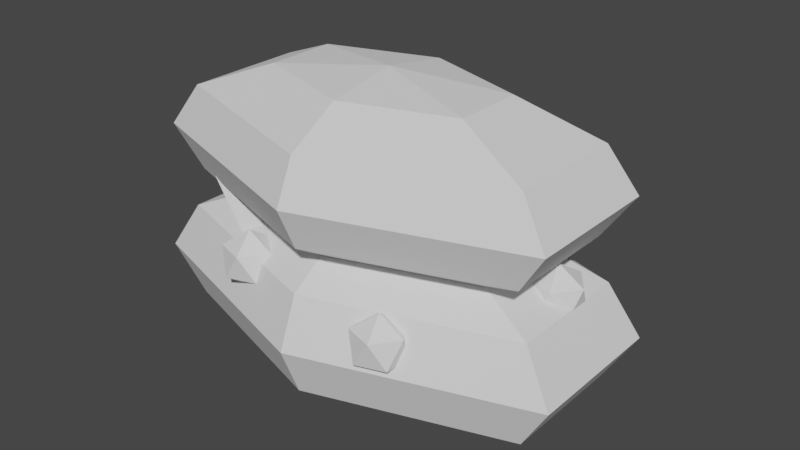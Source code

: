 # Source: Bushes.blend  (saved by Blender 2.82.7; exported with 4.5.12 LTS)
import bpy
from mathutils import Matrix  # noqa: F401  (used for matrix-valued properties, if any)

bpy.ops.wm.read_factory_settings(use_empty=True)
scene = bpy.context.scene
scene.name = 'Scene'

# ---- collections
col_bush_a = bpy.data.collections.new('Bush A'); scene.collection.children.link(col_bush_a)
col_fruit_bush = bpy.data.collections.new('Fruit bush'); scene.collection.children.link(col_fruit_bush)

# ---- world
world_world = bpy.data.worlds.new('World'); scene.world = world_world
world_world.use_nodes = True; world_world.node_tree.nodes.clear()
_N = world_world.node_tree.nodes; _L = world_world.node_tree.links
n0 = _N.new('ShaderNodeOutputWorld'); n0.name = 'World Output'; n0.location = (300, 300)
n1 = _N.new('ShaderNodeBackground'); n1.name = 'Background'; n1.location = (10, 300)
n1.inputs[0].default_value = (0.05088, 0.05088, 0.05088, 1.0)
_L.new(n1.outputs[0], n0.inputs[0])
n0.is_active_output = True
world_world.color = (0.05088, 0.05088, 0.05088)
world_world.use_sun_shadow = False
world_world.sun_shadow_jitter_overblur = 0.0

# ---- meshes
me_sphere = bpy.data.meshes.new('Sphere')
me_sphere.from_pydata([(0.0, 0.5, 0.866), (0.0, 0.866, 0.5), (0.0, 1.0, -4.371e-08), (0.0, 0.866, -0.5), (0.0, 0.5, -0.866), (-1.308e-07, 7.55e-08, 1.0), (0.433, 0.25, 0.866), (0.75, 0.433, 0.5), (0.866, 0.5, -4.371e-08), (0.75, 0.433, -0.5), (0.433, 0.25, -0.866), (0.433, -0.25, 0.866), (0.75, -0.433, 0.5), (0.866, -0.5, -4.371e-08), (0.75, -0.433, -0.5), (0.433, -0.25, -0.866), (-8.606e-08, -0.5, 0.866), (-1.308e-07, -0.866, 0.5), (-1.308e-07, -1.0, -4.371e-08), (-7.116e-08, -0.866, -0.5), (-1.01e-07, -0.5, -0.866), (0.0, 1.51e-07, -1.0), (-0.433, -0.25, 0.866), (-0.75, -0.433, 0.5), (-0.866, -0.5, -4.371e-08), (-0.75, -0.433, -0.5), (-0.433, -0.25, -0.866), (-0.433, 0.25, 0.866), (-0.75, 0.433, 0.5), (-0.866, 0.5, -4.371e-08), (-0.75, 0.433, -0.5), (-0.433, 0.25, -0.866)], [], [(1, 0, 6, 7), (4, 3, 9, 10), (2, 1, 7, 8), (0, 5, 6), (21, 4, 10), (3, 2, 8, 9), (10, 9, 14, 15), (8, 7, 12, 13), (6, 5, 11), (21, 10, 15), (9, 8, 13, 14), (7, 6, 11, 12), (15, 14, 19, 20), (13, 12, 17, 18), (11, 5, 16), (21, 15, 20), (14, 13, 18, 19), (12, 11, 16, 17), (18, 17, 23, 24), (16, 5, 22), (21, 20, 26), (19, 18, 24, 25), (17, 16, 22, 23), (20, 19, 25, 26), (22, 5, 27), (21, 26, 31), (25, 24, 29, 30), (23, 22, 27, 28), (26, 25, 30, 31), (24, 23, 28, 29), (21, 31, 4), (30, 29, 2, 3), (28, 27, 0, 1), (31, 30, 3, 4), (29, 28, 1, 2), (27, 5, 0)])
_uv = me_sphere.uv_layers.new(name='UVMap')
_uv.uv.foreach_set('vector', [0.6667, 0.6667, 0.6667, 0.8333, 0.5, 0.8333, 0.5, 0.6667, 0.6667, 0.1667, 0.6667, 0.3333, 0.5, 0.3333, 0.5, 0.1667, 0.6667, 0.5, 0.6667, 0.6667, 0.5, 0.6667, 0.5, 0.5, 0.6667, 0.8333, 0.5833, 1.0, 0.5, 0.8333, 0.5833, 0.0, 0.6667, 0.1667, 0.5, 0.1667, 0.6667, 0.3333, 0.6667, 0.5, 0.5, 0.5, 0.5, 0.3333, 0.5, 0.1667, 0.5, 0.3333, 0.3333, 0.3333, 0.3333, 0.1667, 0.5, 0.5, 0.5, 0.6667, 0.3333, 0.6667, 0.3333, 0.5, 0.5, 0.8333, 0.4167, 1.0, 0.3333, 0.8333, 0.4167, 0.0, 0.5, 0.1667, 0.3333, 0.1667, 0.5, 0.3333, 0.5, 0.5, 0.3333, 0.5, 0.3333, 0.3333, 0.5, 0.6667, 0.5, 0.8333, 0.3333, 0.8333, 0.3333, 0.6667, 0.3333, 0.1667, 0.3333, 0.3333, 0.1667, 0.3333, 0.1667, 0.1667, 0.3333, 0.5, 0.3333, 0.6667, 0.1667, 0.6667, 0.1667, 0.5, 0.3333, 0.8333, 0.25, 1.0, 0.1667, 0.8333, 0.25, 0.0, 0.3333, 0.1667, 0.1667, 0.1667, 0.3333, 0.3333, 0.3333, 0.5, 0.1667, 0.5, 0.1667, 0.3333, 0.3333, 0.6667, 0.3333, 0.8333, 0.1667, 0.8333, 0.1667, 0.6667, 0.1667, 0.5, 0.1667, 0.6667, 0.0, 0.6667, 2.98e-08, 0.5, 0.1667, 0.8333, 0.08333, 1.0, 0.0, 0.8333, 0.08333, 0.0, 0.1667, 0.1667, 0.0, 0.1667, 0.1667, 0.3333, 0.1667, 0.5, 2.98e-08, 0.5, 2.98e-08, 0.3333, 0.1667, 0.6667, 0.1667, 0.8333, 0.0, 0.8333, 0.0, 0.6667, 0.1667, 0.1667, 0.1667, 0.3333, 2.98e-08, 0.3333, 0.0, 0.1667, 1.0, 0.8333, 0.9167, 1.0, 0.8333, 0.8333, 0.9167, 0.0, 1.0, 0.1667, 0.8333, 0.1667, 1.0, 0.3333, 1.0, 0.5, 0.8333, 0.5, 0.8333, 0.3333, 1.0, 0.6667, 1.0, 0.8333, 0.8333, 0.8333, 0.8333, 0.6667, 1.0, 0.1667, 1.0, 0.3333, 0.8333, 0.3333, 0.8333, 0.1667, 1.0, 0.5, 1.0, 0.6667, 0.8333, 0.6667, 0.8333, 0.5, 0.75, 0.0, 0.8333, 0.1667, 0.6667, 0.1667, 0.8333, 0.3333, 0.8333, 0.5, 0.6667, 0.5, 0.6667, 0.3333, 0.8333, 0.6667, 0.8333, 0.8333, 0.6667, 0.8333, 0.6667, 0.6667, 0.8333, 0.1667, 0.8333, 0.3333, 0.6667, 0.3333, 0.6667, 0.1667, 0.8333, 0.5, 0.8333, 0.6667, 0.6667, 0.6667, 0.6667, 0.5, 0.8333, 0.8333, 0.75, 1.0, 0.6667, 0.8333])
me_sphere.use_remesh_fix_poles = True
me_sphere.use_remesh_preserve_attributes = False
me_sphere.use_mirror_vertex_groups = False
me_sphere.update()
me_cube_001 = bpy.data.meshes.new('Cube.001')
me_cube_001.from_pydata([(-1.0, -1.0, -1.0), (-0.7731, -0.7726, 1.0), (-1.0, 1.0, -1.0), (-0.7731, 0.7726, 1.0), (1.0, -1.0, -1.0), (0.772, -0.7726, 1.0), (1.0, 1.0, -1.0), (0.772, 0.7726, 1.0), (-1.454, 0.0, -1.0), (-1.124, 0.0, 1.0), (0.6531, 1.192e-07, -1.0), (1.123, 0.0, 1.0), (-0.005906, 1.242, -1.0), (-0.005078, 0.9593, 1.0), (-0.005906, -1.242, -1.0), (-0.005078, -0.9593, 1.0), (-0.00715, 0.0, 1.0), (-0.008588, 0.0, -1.0), (-0.8248, -0.841, 0.009086), (-0.832, 0.9031, 0.09018), (0.4391, 0.8864, -0.001262), (0.9521, -0.864, 0.08516), (1.333, 0.01489, -0.08993), (-1.288, 0.01432, -0.03305), (-0.005492, -1.101, -0.001262), (0.02752, 1.118, -0.1037), (-0.9684, 0.9187, -0.3279), (0.9357, 0.9358, -0.4358), (0.8926, -0.9505, -0.3422), (1.294, -0.02265, -0.5271), (-1.425, -0.0463, -0.4473), (-0.005672, -1.162, -0.4358), (-0.061, 1.145, -0.5326), (-0.9356, -0.9493, -0.4028), (-1.521, -1.436, 0.04803), (-2.077, -0.6374, 0.008465), (-2.302, -0.7752, -0.3441), (-1.715, -1.618, -0.3023), (-2.737, -1.143, 1.34), (-3.317, -0.3614, 1.334), (-3.571, -0.5156, 1.009), (-2.959, -1.341, 1.016), (2.46, -0.6149, 0.8313), (2.477, -0.5665, 0.8122), (2.45, -0.6218, 0.8092), (2.469, -0.5707, 0.7891), (-0.1333, 2.127, 1.643), (0.1678, 2.327, 1.265), (-0.2154, 2.11, 1.261), (0.1025, 2.321, 0.8615), (-0.9992, -1.001, -1.003), (-0.7766, -0.7741, 0.998), (-1.001, 0.9992, -1.002), (-0.7778, 0.771, 0.9988), (1.001, -0.9992, -0.9984), (0.7685, -0.7729, 1.001), (0.9992, 1.001, -0.9975), (0.7673, 0.7722, 1.002), (-1.454, -0.001103, -1.003), (-1.128, -0.001799, 0.9977), (0.6531, 0.0004949, -0.9986), (1.119, -9.473e-05, 1.002), (-0.00685, 1.242, -0.9994), (-0.009964, 0.9584, 1.0), (-0.004965, -1.242, -1.001), (-0.008507, -0.9603, 0.9995), (-0.01131, -0.0009517, 1.0), (-0.00859, -6.94e-06, -1.0), (-0.8263, -0.8421, 0.006973), (-0.8349, 0.902, 0.08887), (0.4364, 0.8863, 6.581e-05), (0.9505, -0.8638, 0.08673), (1.331, 0.01547, -0.08715), (-1.29, 0.01289, -0.03572), (-0.006734, -1.101, -0.001795), (0.02481, 1.117, -0.1031), (-0.9705, 0.9176, -0.3295), (0.9338, 0.9363, -0.4334), (0.8919, -0.9502, -0.3408), (1.293, -0.02189, -0.5244), (-1.426, -0.04764, -0.4503), (-0.005964, -1.162, -0.4363), (-0.06284, 1.145, -0.5322), (-0.9361, -0.9503, -0.4052), (-1.522, -1.438, 0.04419), (-2.078, -0.6394, 0.003847), (-2.302, -0.7772, -0.3492), (-1.716, -1.62, -0.3066), (-2.741, -1.146, 1.334), (-3.322, -0.365, 1.327), (-3.575, -0.5192, 1.002), (-2.962, -1.344, 1.009), (2.456, -0.6139, 0.8361), (2.474, -0.5655, 0.8171), (2.447, -0.6208, 0.814), (2.466, -0.5696, 0.7939), (-0.1404, 2.126, 1.644), (0.1613, 2.326, 1.266), (-0.2217, 2.109, 1.262), (0.09683, 2.321, 0.8628), (-0.9985, -1.002, -1.005), (-0.7802, -0.7756, 0.996), (-1.002, 0.9985, -1.003), (-0.7826, 0.7695, 0.9975), (1.002, -0.9985, -0.9968), (0.7649, -0.7733, 1.002), (0.9985, 1.002, -0.9949), (0.7626, 0.7718, 1.004), (-1.454, -0.002205, -1.006), (-1.132, -0.003599, 0.9953), (0.6531, 0.0009891, -0.9973), (1.115, -0.0001937, 1.005), (-0.007796, 1.242, -0.9989), (-0.01485, 0.9574, 1.001), (-0.004023, -1.242, -1.001), (-0.01193, -0.9612, 0.9991), (-0.01546, -0.001906, 1.0), (-0.008592, -1.387e-05, -1.0), (-0.8277, -0.8432, 0.004857), (-0.8379, 0.9008, 0.08756), (0.4336, 0.8861, 0.001388), (0.9489, -0.8636, 0.0883), (1.329, 0.01605, -0.08438), (-1.292, 0.01145, -0.03839), (-0.007974, -1.102, -0.00233), (0.0221, 1.117, -0.1025), (-0.9726, 0.9166, -0.3311), (0.9319, 0.9367, -0.431), (0.8913, -0.9498, -0.3394), (1.292, -0.02113, -0.5217), (-1.427, -0.04898, -0.4533), (-0.006255, -1.163, -0.4369), (-0.06468, 1.145, -0.5318), (-0.9367, -0.9513, -0.4076), (-1.523, -1.439, 0.04035), (-2.08, -0.6415, -0.0007757), (-2.303, -0.7793, -0.3544), (-1.716, -1.622, -0.311), (-2.745, -1.15, 1.328), (-3.326, -0.3686, 1.32), (-3.579, -0.5229, 0.9941), (-2.965, -1.347, 1.002), (2.453, -0.6129, 0.8409), (2.471, -0.5645, 0.822), (2.444, -0.6198, 0.8188), (2.463, -0.5686, 0.7988), (-0.1475, 2.124, 1.645), (0.1548, 2.325, 1.267), (-0.228, 2.108, 1.263), (0.09119, 2.32, 0.8641), (-0.9977, -1.002, -1.008), (-0.7838, -0.7772, 0.994), (-1.002, 0.9977, -1.005), (-0.7873, 0.768, 0.9962), (1.002, -0.9977, -0.9952), (0.7613, -0.7737, 1.004), (0.9977, 1.002, -0.9924), (0.7578, 0.7715, 1.006), (-1.454, -0.003305, -1.009), (-1.136, -0.005402, 0.993), (0.6531, 0.001483, -0.9959), (1.11, -0.000297, 1.007), (-0.008743, 1.242, -0.9983), (-0.01974, 0.9564, 1.001), (-0.003079, -1.242, -1.002), (-0.01536, -0.9622, 0.9986), (-0.01962, -0.002864, 0.9999), (-0.008593, -2.08e-05, -1.0), (-0.8292, -0.8443, 0.002737), (-0.8408, 0.8997, 0.08624), (0.4309, 0.886, 0.002705), (0.9473, -0.8634, 0.08986), (1.327, 0.01663, -0.08162), (-1.294, 0.01002, -0.04108), (-0.009212, -1.102, -0.002868), (0.01938, 1.117, -0.102), (-0.9747, 0.9155, -0.3327), (0.93, 0.9372, -0.4286), (0.8906, -0.9494, -0.338), (1.291, -0.02038, -0.519), (-1.428, -0.05032, -0.4563), (-0.006544, -1.163, -0.4375), (-0.06653, 1.145, -0.5314), (-0.9372, -0.9523, -0.41), (-1.525, -1.441, 0.0365), (-2.081, -0.6435, -0.005402), (-2.304, -0.7813, -0.3595), (-1.716, -1.623, -0.3153), (-2.749, -1.153, 1.322), (-3.331, -0.3722, 1.313), (-3.582, -0.5265, 0.9864), (-2.968, -1.351, 0.9955), (2.449, -0.612, 0.8457), (2.467, -0.5634, 0.8268), (2.44, -0.6188, 0.8236), (2.459, -0.5676, 0.8036), (-0.1546, 2.123, 1.646), (0.1483, 2.324, 1.269), (-0.2343, 2.106, 1.263), (0.08556, 2.319, 0.8654), (-0.9969, -1.003, -1.01), (-0.7873, -0.7787, 0.9921), (-1.003, 0.997, -1.006), (-0.792, 0.7664, 0.9949), (1.003, -0.997, -0.9936), (0.7577, -0.774, 1.005), (0.9969, 1.003, -0.9898), (0.753, 0.7711, 1.008), (-1.454, -0.004404, -1.012), (-1.141, -0.007206, 0.9906), (0.6531, 0.001975, -0.9946), (1.106, -0.0004045, 1.009), (-0.009692, 1.242, -0.9977), (-0.02462, 0.9555, 1.002), (-0.002135, -1.242, -1.002), (-0.01878, -0.9631, 0.9981), (-0.02378, -0.003826, 0.9999), (-0.008595, -2.772e-05, -1.0), (-0.8306, -0.8454, 0.0006138), (-0.8437, 0.8985, 0.08491), (0.4281, 0.8858, 0.004016), (0.9456, -0.8632, 0.09142), (1.325, 0.0172, -0.07885), (-1.296, 0.008581, -0.04376), (-0.01045, -1.103, -0.003409), (0.01667, 1.116, -0.1014), (-0.9767, 0.9145, -0.3343), (0.9281, 0.9376, -0.4263), (0.8899, -0.9491, -0.3366), (1.29, -0.01963, -0.5164), (-1.429, -0.05166, -0.4592), (-0.006832, -1.163, -0.438), (-0.06837, 1.144, -0.531), (-0.9377, -0.9533, -0.4124), (-1.526, -1.443, 0.03265), (-2.083, -0.6456, -0.01003), (-2.305, -0.7834, -0.3647), (-1.716, -1.625, -0.3196), (-2.753, -1.156, 1.315), (-3.335, -0.3759, 1.306), (-3.586, -0.5302, 0.9787), (-2.971, -1.354, 0.9887), (2.446, -0.611, 0.8505), (2.464, -0.5624, 0.8317), (2.437, -0.6178, 0.8284), (2.456, -0.5666, 0.8085), (-0.1618, 2.122, 1.646), (0.1418, 2.323, 1.27), (-0.2406, 2.105, 1.264), (0.07992, 2.318, 0.8666), (-0.9961, -1.004, -1.013), (-0.7909, -0.7802, 0.99), (-1.004, 0.9962, -1.008), (-0.7968, 0.7649, 0.9937), (1.004, -0.9962, -0.9919), (0.7542, -0.7744, 1.006), (0.9961, 1.004, -0.9873), (0.7483, 0.7707, 1.01), (-1.454, -0.005501, -1.015), (-1.145, -0.009013, 0.9882), (0.653, 0.002468, -0.9932), (1.102, -0.0005162, 1.012), (-0.01064, 1.242, -0.9972), (-0.02951, 0.9545, 1.002), (-0.001189, -1.242, -1.003), (-0.02221, -0.9641, 0.9976), (-0.02793, -0.00479, 0.9998), (-0.008597, -3.463e-05, -1.0), (-0.832, -0.8465, -0.001513), (-0.8467, 0.8974, 0.08358), (0.4253, 0.8857, 0.005321), (0.944, -0.863, 0.09298), (1.323, 0.01777, -0.07609), (-1.298, 0.007146, -0.04645), (-0.01168, -1.103, -0.003952), (0.01395, 1.116, -0.1008), (-0.9788, 0.9134, -0.3359), (0.9262, 0.938, -0.4239), (0.8893, -0.9487, -0.3352), (1.289, -0.01888, -0.5137), (-1.43, -0.053, -0.4622), (-0.007118, -1.163, -0.4386), (-0.07022, 1.144, -0.5306), (-0.9382, -0.9542, -0.4148), (-1.527, -1.444, 0.0288), (-2.084, -0.6476, -0.01467), (-2.305, -0.7854, -0.3699), (-1.716, -1.627, -0.324), (-2.757, -1.159, 1.309), (-3.34, -0.3795, 1.299), (-3.59, -0.5338, 0.971), (-2.974, -1.357, 0.9819), (2.443, -0.61, 0.8553), (2.461, -0.5614, 0.8365), (2.434, -0.6169, 0.8332), (2.453, -0.5656, 0.8133), (-0.1689, 2.12, 1.647), (0.1354, 2.322, 1.272), (-0.2469, 2.104, 1.264), (0.07428, 2.317, 0.8679), (-0.9954, -1.005, -1.015), (-0.7944, -0.7818, 0.988), (-1.004, 0.9954, -1.01), (-0.8015, 0.7633, 0.9924), (1.004, -0.9955, -0.9903), (0.7506, -0.7748, 1.007), (0.9953, 1.005, -0.9847), (0.7435, 0.7703, 1.012), (-1.454, -0.006597, -1.018), (-1.149, -0.01082, 0.9858), (0.653, 0.002959, -0.9919), (1.098, -0.0006322, 1.014), (-0.01159, 1.242, -0.9966), (-0.0344, 0.9535, 1.002), (-0.0002415, -1.242, -1.004), (-0.02563, -0.965, 0.9971), (-0.03208, -0.005757, 0.9997), (-0.008599, -4.154e-05, -1.0), (-0.8335, -0.8476, -0.003643), (-0.8496, 0.8962, 0.08224), (0.4226, 0.8855, 0.00662), (0.9424, -0.8628, 0.09453), (1.321, 0.01833, -0.07334), (-1.3, 0.00571, -0.04915), (-0.01292, -1.104, -0.004499), (0.01123, 1.115, -0.1003), (-0.9809, 0.9124, -0.3375), (0.9243, 0.9384, -0.4215), (0.8886, -0.9483, -0.3338), (1.288, -0.01813, -0.511), (-1.431, -0.05434, -0.4652), (-0.007403, -1.164, -0.4391), (-0.07206, 1.144, -0.5302), (-0.9387, -0.9552, -0.4172), (-1.528, -1.446, 0.02494), (-2.086, -0.6497, -0.01931), (-2.306, -0.7875, -0.375), (-1.717, -1.628, -0.3283), (-2.761, -1.162, 1.303), (-3.344, -0.3831, 1.292), (-3.594, -0.5375, 0.9633), (-2.978, -1.36, 0.975), (2.439, -0.609, 0.8601), (2.457, -0.5604, 0.8414), (2.43, -0.6159, 0.8379), (2.449, -0.5646, 0.8181), (-0.176, 2.119, 1.648), (0.1289, 2.321, 1.273), (-0.2532, 2.103, 1.265), (0.06863, 2.316, 0.8691), (-0.9946, -1.005, -1.018), (-0.798, -0.7833, 0.986), (-1.005, 0.9947, -1.011), (-0.8062, 0.7618, 0.991), (1.005, -0.9947, -0.9887), (0.747, -0.7752, 1.008), (0.9945, 1.005, -0.9822), (0.7387, 0.7699, 1.014), (-1.454, -0.007692, -1.021), (-1.153, -0.01263, 0.9834), (0.653, 0.00345, -0.9905), (1.094, -0.0007525, 1.016), (-0.01254, 1.242, -0.996), (-0.03928, 0.9526, 1.003), (0.0007068, -1.242, -1.004), (-0.02905, -0.966, 0.9966), (-0.03624, -0.006728, 0.9997), (-0.0086, -4.843e-05, -1.0), (-0.8349, -0.8487, -0.005777), (-0.8525, 0.895, 0.0809), (0.4198, 0.8854, 0.007913), (0.9408, -0.8626, 0.09608), (1.319, 0.01889, -0.07059), (-1.302, 0.004275, -0.05185), (-0.01415, -1.104, -0.005048), (0.008514, 1.115, -0.09975), (-0.983, 0.9113, -0.3391), (0.9224, 0.9389, -0.4192), (0.8879, -0.948, -0.3324), (1.287, -0.01739, -0.5084), (-1.432, -0.05568, -0.4682), (-0.007687, -1.164, -0.4397), (-0.07391, 1.143, -0.5298), (-0.9391, -0.9562, -0.4196), (-1.529, -1.448, 0.02109), (-2.088, -0.6517, -0.02395), (-2.307, -0.7895, -0.3802), (-1.717, -1.63, -0.3326), (-2.765, -1.166, 1.297), (-3.349, -0.3867, 1.285), (-3.597, -0.5411, 0.9556), (-2.981, -1.363, 0.9682), (2.436, -0.608, 0.8649), (2.454, -0.5594, 0.8462), (2.427, -0.6149, 0.8427), (2.446, -0.5636, 0.823), (-0.1831, 2.117, 1.648), (0.1224, 2.32, 1.274), (-0.2595, 2.101, 1.265), (0.06299, 2.316, 0.8704), (-0.9938, -1.006, -1.02), (-0.8015, -0.7849, 0.984), (-1.006, 0.9939, -1.013), (-0.8109, 0.7602, 0.9897), (1.006, -0.9939, -0.9871), (0.7434, -0.7755, 1.01), (0.9937, 1.006, -0.9796), (0.734, 0.7695, 1.015), (-1.454, -0.008785, -1.024), (-1.157, -0.01445, 0.981), (0.653, 0.00394, -0.9891), (1.09, -0.000877, 1.018), (-0.0135, 1.242, -0.9955), (-0.04417, 0.9516, 1.003), (0.001656, -1.242, -1.005), (-0.03246, -0.967, 0.9961), (-0.04039, -0.007701, 0.9996), (-0.008602, -5.533e-05, -1.0), (-0.8363, -0.8498, -0.007914), (-0.8555, 0.8939, 0.07954), (0.417, 0.8852, 0.009201), (0.9392, -0.8624, 0.09763), (1.317, 0.01945, -0.06784), (-1.304, 0.002838, -0.05456), (-0.01538, -1.105, -0.0056), (0.005795, 1.115, -0.0992), (-0.985, 0.9102, -0.3407), (0.9204, 0.9393, -0.4168), (0.8873, -0.9476, -0.331), (1.286, -0.01664, -0.5057), (-1.433, -0.05702, -0.4712), (-0.007969, -1.164, -0.4403), (-0.07575, 1.143, -0.5294), (-0.9396, -0.9572, -0.422), (-1.53, -1.449, 0.01722), (-2.089, -0.6537, -0.0286), (-2.307, -0.7915, -0.3853), (-1.717, -1.631, -0.337), (-2.768, -1.169, 1.29), (-3.353, -0.3903, 1.277), (-3.601, -0.5448, 0.9478), (-2.984, -1.367, 0.9614), (2.432, -0.6071, 0.8697), (2.45, -0.5585, 0.851), (2.424, -0.6139, 0.8474), (2.443, -0.5626, 0.8278), (-0.1902, 2.116, 1.649), (0.1159, 2.319, 1.276), (-0.2658, 2.1, 1.265), (0.05734, 2.315, 0.8716), (-0.9929, -1.007, -1.023), (-0.805, -0.7864, 0.9819), (-1.007, 0.9932, -1.015), (-0.8156, 0.7587, 0.9884), (1.007, -0.9932, -0.9855), (0.7398, -0.7759, 1.011), (0.9929, 1.007, -0.9771), (0.7292, 0.7692, 1.017), (-1.454, -0.009876, -1.027), (-1.161, -0.01626, 0.9786), (0.6529, 0.00443, -0.9878), (1.085, -0.001006, 1.021), (-0.01445, 1.242, -0.9949), (-0.04906, 0.9506, 1.004), (0.002607, -1.242, -1.005), (-0.03588, -0.9679, 0.9955), (-0.04454, -0.008678, 0.9995), (-0.008603, -6.221e-05, -1.0), (-0.8377, -0.8509, -0.01006), (-0.8584, 0.8927, 0.07819), (0.4143, 0.8851, 0.01048), (0.9375, -0.8622, 0.09917), (1.315, 0.02001, -0.06509), (-1.306, 0.001402, -0.05727), (-0.01661, -1.105, -0.006154), (0.003075, 1.114, -0.09867), (-0.9871, 0.9092, -0.3423), (0.9185, 0.9397, -0.4144), (0.8866, -0.9473, -0.3296), (1.285, -0.0159, -0.503), (-1.434, -0.05836, -0.4742), (-0.00825, -1.164, -0.4408), (-0.0776, 1.143, -0.529), (-0.9401, -0.9582, -0.4244), (-1.531, -1.451, 0.01336), (-2.091, -0.6558, -0.03325), (-2.308, -0.7936, -0.3905), (-1.717, -1.633, -0.3413), (-2.772, -1.172, 1.284), (-3.357, -0.394, 1.27), (-3.605, -0.5485, 0.9401), (-2.987, -1.37, 0.9545), (2.429, -0.6061, 0.8744), (2.447, -0.5575, 0.8559), (2.42, -0.613, 0.8522), (2.439, -0.5616, 0.8326), (-0.1973, 2.115, 1.649), (0.1094, 2.318, 1.277), (-0.2721, 2.099, 1.266), (0.0517, 2.314, 0.8728)], [], [(23, 19, 3, 9), (25, 20, 7, 13), (22, 21, 5, 11), (24, 18, 1, 15), (17, 14, 4, 10), (16, 15, 1, 9), (13, 16, 9, 3), (12, 17, 10, 6), (20, 22, 11, 7), (18, 23, 9, 1), (2, 8, 17, 12), (7, 11, 16, 13), (11, 5, 15, 16), (8, 0, 14, 17), (21, 24, 15, 5), (19, 25, 13, 3), (32, 49, 48, 26), (28, 31, 24, 21), (23, 35, 36, 30), (27, 29, 22, 20), (31, 33, 18, 24), (21, 42, 44, 28), (32, 27, 20, 25), (30, 26, 19, 23), (8, 2, 26, 30), (12, 6, 27, 32), (10, 4, 28, 29), (14, 0, 33, 31), (6, 10, 29, 27), (0, 8, 30, 33), (4, 14, 31, 28), (2, 12, 32, 26), (35, 39, 40, 36), (30, 36, 37, 33), (18, 34, 35, 23), (33, 37, 34, 18), (41, 40, 39, 38), (37, 41, 38, 34), (36, 40, 41, 37), (34, 38, 39, 35), (45, 44, 42, 43), (29, 45, 43, 22), (28, 44, 45, 29), (22, 43, 42, 21), (48, 49, 47, 46), (26, 48, 46, 19), (19, 46, 47, 25), (25, 47, 49, 32), (73, 69, 53, 59), (75, 70, 57, 63), (72, 71, 55, 61), (74, 68, 51, 65), (67, 64, 54, 60), (66, 65, 51, 59), (63, 66, 59, 53), (62, 67, 60, 56), (70, 72, 61, 57), (68, 73, 59, 51), (52, 58, 67, 62), (57, 61, 66, 63), (61, 55, 65, 66), (58, 50, 64, 67), (71, 74, 65, 55), (69, 75, 63, 53), (82, 99, 98, 76), (78, 81, 74, 71), (73, 85, 86, 80), (77, 79, 72, 70), (81, 83, 68, 74), (71, 92, 94, 78), (82, 77, 70, 75), (80, 76, 69, 73), (58, 52, 76, 80), (62, 56, 77, 82), (60, 54, 78, 79), (64, 50, 83, 81), (56, 60, 79, 77), (50, 58, 80, 83), (54, 64, 81, 78), (52, 62, 82, 76), (85, 89, 90, 86), (80, 86, 87, 83), (68, 84, 85, 73), (83, 87, 84, 68), (91, 90, 89, 88), (87, 91, 88, 84), (86, 90, 91, 87), (84, 88, 89, 85), (95, 94, 92, 93), (79, 95, 93, 72), (78, 94, 95, 79), (72, 93, 92, 71), (98, 99, 97, 96), (76, 98, 96, 69), (69, 96, 97, 75), (75, 97, 99, 82), (123, 119, 103, 109), (125, 120, 107, 113), (122, 121, 105, 111), (124, 118, 101, 115), (117, 114, 104, 110), (116, 115, 101, 109), (113, 116, 109, 103), (112, 117, 110, 106), (120, 122, 111, 107), (118, 123, 109, 101), (102, 108, 117, 112), (107, 111, 116, 113), (111, 105, 115, 116), (108, 100, 114, 117), (121, 124, 115, 105), (119, 125, 113, 103), (132, 149, 148, 126), (128, 131, 124, 121), (123, 135, 136, 130), (127, 129, 122, 120), (131, 133, 118, 124), (121, 142, 144, 128), (132, 127, 120, 125), (130, 126, 119, 123), (108, 102, 126, 130), (112, 106, 127, 132), (110, 104, 128, 129), (114, 100, 133, 131), (106, 110, 129, 127), (100, 108, 130, 133), (104, 114, 131, 128), (102, 112, 132, 126), (135, 139, 140, 136), (130, 136, 137, 133), (118, 134, 135, 123), (133, 137, 134, 118), (141, 140, 139, 138), (137, 141, 138, 134), (136, 140, 141, 137), (134, 138, 139, 135), (145, 144, 142, 143), (129, 145, 143, 122), (128, 144, 145, 129), (122, 143, 142, 121), (148, 149, 147, 146), (126, 148, 146, 119), (119, 146, 147, 125), (125, 147, 149, 132), (173, 169, 153, 159), (175, 170, 157, 163), (172, 171, 155, 161), (174, 168, 151, 165), (167, 164, 154, 160), (166, 165, 151, 159), (163, 166, 159, 153), (162, 167, 160, 156), (170, 172, 161, 157), (168, 173, 159, 151), (152, 158, 167, 162), (157, 161, 166, 163), (161, 155, 165, 166), (158, 150, 164, 167), (171, 174, 165, 155), (169, 175, 163, 153), (182, 199, 198, 176), (178, 181, 174, 171), (173, 185, 186, 180), (177, 179, 172, 170), (181, 183, 168, 174), (171, 192, 194, 178), (182, 177, 170, 175), (180, 176, 169, 173), (158, 152, 176, 180), (162, 156, 177, 182), (160, 154, 178, 179), (164, 150, 183, 181), (156, 160, 179, 177), (150, 158, 180, 183), (154, 164, 181, 178), (152, 162, 182, 176), (185, 189, 190, 186), (180, 186, 187, 183), (168, 184, 185, 173), (183, 187, 184, 168), (191, 190, 189, 188), (187, 191, 188, 184), (186, 190, 191, 187), (184, 188, 189, 185), (195, 194, 192, 193), (179, 195, 193, 172), (178, 194, 195, 179), (172, 193, 192, 171), (198, 199, 197, 196), (176, 198, 196, 169), (169, 196, 197, 175), (175, 197, 199, 182), (223, 219, 203, 209), (225, 220, 207, 213), (222, 221, 205, 211), (224, 218, 201, 215), (217, 214, 204, 210), (216, 215, 201, 209), (213, 216, 209, 203), (212, 217, 210, 206), (220, 222, 211, 207), (218, 223, 209, 201), (202, 208, 217, 212), (207, 211, 216, 213), (211, 205, 215, 216), (208, 200, 214, 217), (221, 224, 215, 205), (219, 225, 213, 203), (232, 249, 248, 226), (228, 231, 224, 221), (223, 235, 236, 230), (227, 229, 222, 220), (231, 233, 218, 224), (221, 242, 244, 228), (232, 227, 220, 225), (230, 226, 219, 223), (208, 202, 226, 230), (212, 206, 227, 232), (210, 204, 228, 229), (214, 200, 233, 231), (206, 210, 229, 227), (200, 208, 230, 233), (204, 214, 231, 228), (202, 212, 232, 226), (235, 239, 240, 236), (230, 236, 237, 233), (218, 234, 235, 223), (233, 237, 234, 218), (241, 240, 239, 238), (237, 241, 238, 234), (236, 240, 241, 237), (234, 238, 239, 235), (245, 244, 242, 243), (229, 245, 243, 222), (228, 244, 245, 229), (222, 243, 242, 221), (248, 249, 247, 246), (226, 248, 246, 219), (219, 246, 247, 225), (225, 247, 249, 232), (273, 269, 253, 259), (275, 270, 257, 263), (272, 271, 255, 261), (274, 268, 251, 265), (267, 264, 254, 260), (266, 265, 251, 259), (263, 266, 259, 253), (262, 267, 260, 256), (270, 272, 261, 257), (268, 273, 259, 251), (252, 258, 267, 262), (257, 261, 266, 263), (261, 255, 265, 266), (258, 250, 264, 267), (271, 274, 265, 255), (269, 275, 263, 253), (282, 299, 298, 276), (278, 281, 274, 271), (273, 285, 286, 280), (277, 279, 272, 270), (281, 283, 268, 274), (271, 292, 294, 278), (282, 277, 270, 275), (280, 276, 269, 273), (258, 252, 276, 280), (262, 256, 277, 282), (260, 254, 278, 279), (264, 250, 283, 281), (256, 260, 279, 277), (250, 258, 280, 283), (254, 264, 281, 278), (252, 262, 282, 276), (285, 289, 290, 286), (280, 286, 287, 283), (268, 284, 285, 273), (283, 287, 284, 268), (291, 290, 289, 288), (287, 291, 288, 284), (286, 290, 291, 287), (284, 288, 289, 285), (295, 294, 292, 293), (279, 295, 293, 272), (278, 294, 295, 279), (272, 293, 292, 271), (298, 299, 297, 296), (276, 298, 296, 269), (269, 296, 297, 275), (275, 297, 299, 282), (323, 319, 303, 309), (325, 320, 307, 313), (322, 321, 305, 311), (324, 318, 301, 315), (317, 314, 304, 310), (316, 315, 301, 309), (313, 316, 309, 303), (312, 317, 310, 306), (320, 322, 311, 307), (318, 323, 309, 301), (302, 308, 317, 312), (307, 311, 316, 313), (311, 305, 315, 316), (308, 300, 314, 317), (321, 324, 315, 305), (319, 325, 313, 303), (332, 349, 348, 326), (328, 331, 324, 321), (323, 335, 336, 330), (327, 329, 322, 320), (331, 333, 318, 324), (321, 342, 344, 328), (332, 327, 320, 325), (330, 326, 319, 323), (308, 302, 326, 330), (312, 306, 327, 332), (310, 304, 328, 329), (314, 300, 333, 331), (306, 310, 329, 327), (300, 308, 330, 333), (304, 314, 331, 328), (302, 312, 332, 326), (335, 339, 340, 336), (330, 336, 337, 333), (318, 334, 335, 323), (333, 337, 334, 318), (341, 340, 339, 338), (337, 341, 338, 334), (336, 340, 341, 337), (334, 338, 339, 335), (345, 344, 342, 343), (329, 345, 343, 322), (328, 344, 345, 329), (322, 343, 342, 321), (348, 349, 347, 346), (326, 348, 346, 319), (319, 346, 347, 325), (325, 347, 349, 332), (373, 369, 353, 359), (375, 370, 357, 363), (372, 371, 355, 361), (374, 368, 351, 365), (367, 364, 354, 360), (366, 365, 351, 359), (363, 366, 359, 353), (362, 367, 360, 356), (370, 372, 361, 357), (368, 373, 359, 351), (352, 358, 367, 362), (357, 361, 366, 363), (361, 355, 365, 366), (358, 350, 364, 367), (371, 374, 365, 355), (369, 375, 363, 353), (382, 399, 398, 376), (378, 381, 374, 371), (373, 385, 386, 380), (377, 379, 372, 370), (381, 383, 368, 374), (371, 392, 394, 378), (382, 377, 370, 375), (380, 376, 369, 373), (358, 352, 376, 380), (362, 356, 377, 382), (360, 354, 378, 379), (364, 350, 383, 381), (356, 360, 379, 377), (350, 358, 380, 383), (354, 364, 381, 378), (352, 362, 382, 376), (385, 389, 390, 386), (380, 386, 387, 383), (368, 384, 385, 373), (383, 387, 384, 368), (391, 390, 389, 388), (387, 391, 388, 384), (386, 390, 391, 387), (384, 388, 389, 385), (395, 394, 392, 393), (379, 395, 393, 372), (378, 394, 395, 379), (372, 393, 392, 371), (398, 399, 397, 396), (376, 398, 396, 369), (369, 396, 397, 375), (375, 397, 399, 382), (423, 419, 403, 409), (425, 420, 407, 413), (422, 421, 405, 411), (424, 418, 401, 415), (417, 414, 404, 410), (416, 415, 401, 409), (413, 416, 409, 403), (412, 417, 410, 406), (420, 422, 411, 407), (418, 423, 409, 401), (402, 408, 417, 412), (407, 411, 416, 413), (411, 405, 415, 416), (408, 400, 414, 417), (421, 424, 415, 405), (419, 425, 413, 403), (432, 449, 448, 426), (428, 431, 424, 421), (423, 435, 436, 430), (427, 429, 422, 420), (431, 433, 418, 424), (421, 442, 444, 428), (432, 427, 420, 425), (430, 426, 419, 423), (408, 402, 426, 430), (412, 406, 427, 432), (410, 404, 428, 429), (414, 400, 433, 431), (406, 410, 429, 427), (400, 408, 430, 433), (404, 414, 431, 428), (402, 412, 432, 426), (435, 439, 440, 436), (430, 436, 437, 433), (418, 434, 435, 423), (433, 437, 434, 418), (441, 440, 439, 438), (437, 441, 438, 434), (436, 440, 441, 437), (434, 438, 439, 435), (445, 444, 442, 443), (429, 445, 443, 422), (428, 444, 445, 429), (422, 443, 442, 421), (448, 449, 447, 446), (426, 448, 446, 419), (419, 446, 447, 425), (425, 447, 449, 432), (473, 459, 453, 469), (475, 463, 457, 470), (472, 461, 455, 471), (474, 465, 451, 468), (467, 460, 454, 464), (466, 459, 451, 465), (463, 453, 459, 466), (462, 456, 460, 467), (470, 457, 461, 472), (468, 451, 459, 473), (452, 462, 467, 458), (457, 463, 466, 461), (461, 466, 465, 455), (458, 467, 464, 450), (471, 455, 465, 474), (469, 453, 463, 475), (482, 476, 498, 499), (478, 471, 474, 481), (473, 480, 486, 485), (477, 470, 472, 479), (481, 474, 468, 483), (471, 478, 494, 492), (482, 475, 470, 477), (480, 473, 469, 476), (458, 480, 476, 452), (462, 482, 477, 456), (460, 479, 478, 454), (464, 481, 483, 450), (456, 477, 479, 460), (450, 483, 480, 458), (454, 478, 481, 464), (452, 476, 482, 462), (485, 486, 490, 489), (480, 483, 487, 486), (468, 473, 485, 484), (483, 468, 484, 487), (491, 488, 489, 490), (487, 484, 488, 491), (486, 487, 491, 490), (484, 485, 489, 488), (495, 493, 492, 494), (479, 472, 493, 495), (478, 479, 495, 494), (472, 471, 492, 493), (498, 496, 497, 499), (476, 469, 496, 498), (469, 475, 497, 496), (475, 482, 499, 497)])
_uv = me_cube_001.uv_layers.new(name='UVMap')
_uv.uv.foreach_set('vector', [0.4998, 0.125, 0.4998, 0.25, 0.625, 0.25, 0.625, 0.125, 0.4998, 0.3743, 0.4998, 0.5, 0.625, 0.5, 0.625, 0.3743, 0.4998, 0.625, 0.4998, 0.75, 0.625, 0.75, 0.625, 0.625, 0.4998, 0.8757, 0.4998, 1.0, 0.625, 1.0, 0.625, 0.8757, 0.2493, 0.625, 0.2493, 0.75, 0.375, 0.75, 0.375, 0.625, 0.7507, 0.625, 0.7507, 0.75, 0.875, 0.75, 0.875, 0.625, 0.7507, 0.5, 0.7507, 0.625, 0.875, 0.625, 0.875, 0.5, 0.2493, 0.5, 0.2493, 0.625, 0.375, 0.625, 0.375, 0.5, 0.4998, 0.5, 0.4998, 0.625, 0.625, 0.625, 0.625, 0.5, 0.4998, 0.0, 0.4998, 0.125, 0.625, 0.125, 0.625, 0.0, 0.125, 0.5, 0.125, 0.625, 0.2493, 0.625, 0.2493, 0.5, 0.625, 0.5, 0.625, 0.625, 0.7507, 0.625, 0.7507, 0.5, 0.625, 0.625, 0.625, 0.75, 0.7507, 0.75, 0.7507, 0.625, 0.125, 0.625, 0.125, 0.75, 0.2493, 0.75, 0.2493, 0.625, 0.4998, 0.75, 0.4998, 0.8757, 0.625, 0.8757, 0.625, 0.75, 0.4998, 0.25, 0.4998, 0.3743, 0.625, 0.3743, 0.625, 0.25, 0.4455, 0.3743, 0.4455, 0.3743, 0.4455, 0.25, 0.4455, 0.25, 0.4455, 0.75, 0.4455, 0.8757, 0.4998, 0.8757, 0.4998, 0.75, 0.4998, 0.125, 0.4998, 0.125, 0.4455, 0.125, 0.4455, 0.125, 0.4455, 0.5, 0.4455, 0.625, 0.4998, 0.625, 0.4998, 0.5, 0.4455, 0.8757, 0.4455, 1.0, 0.4998, 1.0, 0.4998, 0.8757, 0.4998, 0.75, 0.4998, 0.75, 0.4455, 0.75, 0.4455, 0.75, 0.4455, 0.3743, 0.4455, 0.5, 0.4998, 0.5, 0.4998, 0.3743, 0.4455, 0.125, 0.4455, 0.25, 0.4998, 0.25, 0.4998, 0.125, 0.375, 0.125, 0.375, 0.25, 0.4455, 0.25, 0.4455, 0.125, 0.375, 0.3743, 0.375, 0.5, 0.4455, 0.5, 0.4455, 0.3743, 0.375, 0.625, 0.375, 0.75, 0.4455, 0.75, 0.4455, 0.625, 0.375, 0.8757, 0.375, 1.0, 0.4455, 1.0, 0.4455, 0.8757, 0.375, 0.5, 0.375, 0.625, 0.4455, 0.625, 0.4455, 0.5, 0.375, 0.0, 0.375, 0.125, 0.4455, 0.125, 0.4455, 0.0, 0.375, 0.75, 0.375, 0.8757, 0.4455, 0.8757, 0.4455, 0.75, 0.375, 0.25, 0.375, 0.3743, 0.4455, 0.3743, 0.4455, 0.25, 0.4998, 0.125, 0.4998, 0.125, 0.4455, 0.125, 0.4455, 0.125, 0.4455, 0.125, 0.4455, 0.125, 0.4455, 0.0, 0.4455, 0.0, 0.4998, 0.0, 0.4998, 0.0, 0.4998, 0.125, 0.4998, 0.125, 0.4455, 1.0, 0.4455, 1.0, 0.4998, 1.0, 0.4998, 1.0, 0.4455, 0.0, 0.4455, 0.125, 0.4998, 0.125, 0.4998, 0.0, 0.4455, 1.0, 0.4455, 1.0, 0.4998, 1.0, 0.4998, 1.0, 0.4455, 0.125, 0.4455, 0.125, 0.4455, 0.0, 0.4455, 0.0, 0.4998, 0.0, 0.4998, 0.0, 0.4998, 0.125, 0.4998, 0.125, 0.4455, 0.625, 0.4455, 0.75, 0.4998, 0.75, 0.4998, 0.625, 0.4455, 0.625, 0.4455, 0.625, 0.4998, 0.625, 0.4998, 0.625, 0.4455, 0.75, 0.4455, 0.75, 0.4455, 0.625, 0.4455, 0.625, 0.4998, 0.625, 0.4998, 0.625, 0.4998, 0.75, 0.4998, 0.75, 0.4455, 0.25, 0.4455, 0.3743, 0.4998, 0.3743, 0.4998, 0.25, 0.4455, 0.25, 0.4455, 0.25, 0.4998, 0.25, 0.4998, 0.25, 0.4998, 0.25, 0.4998, 0.25, 0.4998, 0.3743, 0.4998, 0.3743, 0.4998, 0.3743, 0.4998, 0.3743, 0.4455, 0.3743, 0.4455, 0.3743, 0.4998, 0.125, 0.4998, 0.25, 0.625, 0.25, 0.625, 0.125, 0.4998, 0.3743, 0.4998, 0.5, 0.625, 0.5, 0.625, 0.3743, 0.4998, 0.625, 0.4998, 0.75, 0.625, 0.75, 0.625, 0.625, 0.4998, 0.8757, 0.4998, 1.0, 0.625, 1.0, 0.625, 0.8757, 0.2493, 0.625, 0.2493, 0.75, 0.375, 0.75, 0.375, 0.625, 0.7507, 0.625, 0.7507, 0.75, 0.875, 0.75, 0.875, 0.625, 0.7507, 0.5, 0.7507, 0.625, 0.875, 0.625, 0.875, 0.5, 0.2493, 0.5, 0.2493, 0.625, 0.375, 0.625, 0.375, 0.5, 0.4998, 0.5, 0.4998, 0.625, 0.625, 0.625, 0.625, 0.5, 0.4998, 0.0, 0.4998, 0.125, 0.625, 0.125, 0.625, 0.0, 0.125, 0.5, 0.125, 0.625, 0.2493, 0.625, 0.2493, 0.5, 0.625, 0.5, 0.625, 0.625, 0.7507, 0.625, 0.7507, 0.5, 0.625, 0.625, 0.625, 0.75, 0.7507, 0.75, 0.7507, 0.625, 0.125, 0.625, 0.125, 0.75, 0.2493, 0.75, 0.2493, 0.625, 0.4998, 0.75, 0.4998, 0.8757, 0.625, 0.8757, 0.625, 0.75, 0.4998, 0.25, 0.4998, 0.3743, 0.625, 0.3743, 0.625, 0.25, 0.4455, 0.3743, 0.4455, 0.3743, 0.4455, 0.25, 0.4455, 0.25, 0.4455, 0.75, 0.4455, 0.8757, 0.4998, 0.8757, 0.4998, 0.75, 0.4998, 0.125, 0.4998, 0.125, 0.4455, 0.125, 0.4455, 0.125, 0.4455, 0.5, 0.4455, 0.625, 0.4998, 0.625, 0.4998, 0.5, 0.4455, 0.8757, 0.4455, 1.0, 0.4998, 1.0, 0.4998, 0.8757, 0.4998, 0.75, 0.4998, 0.75, 0.4455, 0.75, 0.4455, 0.75, 0.4455, 0.3743, 0.4455, 0.5, 0.4998, 0.5, 0.4998, 0.3743, 0.4455, 0.125, 0.4455, 0.25, 0.4998, 0.25, 0.4998, 0.125, 0.375, 0.125, 0.375, 0.25, 0.4455, 0.25, 0.4455, 0.125, 0.375, 0.3743, 0.375, 0.5, 0.4455, 0.5, 0.4455, 0.3743, 0.375, 0.625, 0.375, 0.75, 0.4455, 0.75, 0.4455, 0.625, 0.375, 0.8757, 0.375, 1.0, 0.4455, 1.0, 0.4455, 0.8757, 0.375, 0.5, 0.375, 0.625, 0.4455, 0.625, 0.4455, 0.5, 0.375, 0.0, 0.375, 0.125, 0.4455, 0.125, 0.4455, 0.0, 0.375, 0.75, 0.375, 0.8757, 0.4455, 0.8757, 0.4455, 0.75, 0.375, 0.25, 0.375, 0.3743, 0.4455, 0.3743, 0.4455, 0.25, 0.4998, 0.125, 0.4998, 0.125, 0.4455, 0.125, 0.4455, 0.125, 0.4455, 0.125, 0.4455, 0.125, 0.4455, 0.0, 0.4455, 0.0, 0.4998, 0.0, 0.4998, 0.0, 0.4998, 0.125, 0.4998, 0.125, 0.4455, 1.0, 0.4455, 1.0, 0.4998, 1.0, 0.4998, 1.0, 0.4455, 0.0, 0.4455, 0.125, 0.4998, 0.125, 0.4998, 0.0, 0.4455, 1.0, 0.4455, 1.0, 0.4998, 1.0, 0.4998, 1.0, 0.4455, 0.125, 0.4455, 0.125, 0.4455, 0.0, 0.4455, 0.0, 0.4998, 0.0, 0.4998, 0.0, 0.4998, 0.125, 0.4998, 0.125, 0.4455, 0.625, 0.4455, 0.75, 0.4998, 0.75, 0.4998, 0.625, 0.4455, 0.625, 0.4455, 0.625, 0.4998, 0.625, 0.4998, 0.625, 0.4455, 0.75, 0.4455, 0.75, 0.4455, 0.625, 0.4455, 0.625, 0.4998, 0.625, 0.4998, 0.625, 0.4998, 0.75, 0.4998, 0.75, 0.4455, 0.25, 0.4455, 0.3743, 0.4998, 0.3743, 0.4998, 0.25, 0.4455, 0.25, 0.4455, 0.25, 0.4998, 0.25, 0.4998, 0.25, 0.4998, 0.25, 0.4998, 0.25, 0.4998, 0.3743, 0.4998, 0.3743, 0.4998, 0.3743, 0.4998, 0.3743, 0.4455, 0.3743, 0.4455, 0.3743, 0.4998, 0.125, 0.4998, 0.25, 0.625, 0.25, 0.625, 0.125, 0.4998, 0.3743, 0.4998, 0.5, 0.625, 0.5, 0.625, 0.3743, 0.4998, 0.625, 0.4998, 0.75, 0.625, 0.75, 0.625, 0.625, 0.4998, 0.8757, 0.4998, 1.0, 0.625, 1.0, 0.625, 0.8757, 0.2493, 0.625, 0.2493, 0.75, 0.375, 0.75, 0.375, 0.625, 0.7507, 0.625, 0.7507, 0.75, 0.875, 0.75, 0.875, 0.625, 0.7507, 0.5, 0.7507, 0.625, 0.875, 0.625, 0.875, 0.5, 0.2493, 0.5, 0.2493, 0.625, 0.375, 0.625, 0.375, 0.5, 0.4998, 0.5, 0.4998, 0.625, 0.625, 0.625, 0.625, 0.5, 0.4998, 0.0, 0.4998, 0.125, 0.625, 0.125, 0.625, 0.0, 0.125, 0.5, 0.125, 0.625, 0.2493, 0.625, 0.2493, 0.5, 0.625, 0.5, 0.625, 0.625, 0.7507, 0.625, 0.7507, 0.5, 0.625, 0.625, 0.625, 0.75, 0.7507, 0.75, 0.7507, 0.625, 0.125, 0.625, 0.125, 0.75, 0.2493, 0.75, 0.2493, 0.625, 0.4998, 0.75, 0.4998, 0.8757, 0.625, 0.8757, 0.625, 0.75, 0.4998, 0.25, 0.4998, 0.3743, 0.625, 0.3743, 0.625, 0.25, 0.4455, 0.3743, 0.4455, 0.3743, 0.4455, 0.25, 0.4455, 0.25, 0.4455, 0.75, 0.4455, 0.8757, 0.4998, 0.8757, 0.4998, 0.75, 0.4998, 0.125, 0.4998, 0.125, 0.4455, 0.125, 0.4455, 0.125, 0.4455, 0.5, 0.4455, 0.625, 0.4998, 0.625, 0.4998, 0.5, 0.4455, 0.8757, 0.4455, 1.0, 0.4998, 1.0, 0.4998, 0.8757, 0.4998, 0.75, 0.4998, 0.75, 0.4455, 0.75, 0.4455, 0.75, 0.4455, 0.3743, 0.4455, 0.5, 0.4998, 0.5, 0.4998, 0.3743, 0.4455, 0.125, 0.4455, 0.25, 0.4998, 0.25, 0.4998, 0.125, 0.375, 0.125, 0.375, 0.25, 0.4455, 0.25, 0.4455, 0.125, 0.375, 0.3743, 0.375, 0.5, 0.4455, 0.5, 0.4455, 0.3743, 0.375, 0.625, 0.375, 0.75, 0.4455, 0.75, 0.4455, 0.625, 0.375, 0.8757, 0.375, 1.0, 0.4455, 1.0, 0.4455, 0.8757, 0.375, 0.5, 0.375, 0.625, 0.4455, 0.625, 0.4455, 0.5, 0.375, 0.0, 0.375, 0.125, 0.4455, 0.125, 0.4455, 0.0, 0.375, 0.75, 0.375, 0.8757, 0.4455, 0.8757, 0.4455, 0.75, 0.375, 0.25, 0.375, 0.3743, 0.4455, 0.3743, 0.4455, 0.25, 0.4998, 0.125, 0.4998, 0.125, 0.4455, 0.125, 0.4455, 0.125, 0.4455, 0.125, 0.4455, 0.125, 0.4455, 0.0, 0.4455, 0.0, 0.4998, 0.0, 0.4998, 0.0, 0.4998, 0.125, 0.4998, 0.125, 0.4455, 1.0, 0.4455, 1.0, 0.4998, 1.0, 0.4998, 1.0, 0.4455, 0.0, 0.4455, 0.125, 0.4998, 0.125, 0.4998, 0.0, 0.4455, 1.0, 0.4455, 1.0, 0.4998, 1.0, 0.4998, 1.0, 0.4455, 0.125, 0.4455, 0.125, 0.4455, 0.0, 0.4455, 0.0, 0.4998, 0.0, 0.4998, 0.0, 0.4998, 0.125, 0.4998, 0.125, 0.4455, 0.625, 0.4455, 0.75, 0.4998, 0.75, 0.4998, 0.625, 0.4455, 0.625, 0.4455, 0.625, 0.4998, 0.625, 0.4998, 0.625, 0.4455, 0.75, 0.4455, 0.75, 0.4455, 0.625, 0.4455, 0.625, 0.4998, 0.625, 0.4998, 0.625, 0.4998, 0.75, 0.4998, 0.75, 0.4455, 0.25, 0.4455, 0.3743, 0.4998, 0.3743, 0.4998, 0.25, 0.4455, 0.25, 0.4455, 0.25, 0.4998, 0.25, 0.4998, 0.25, 0.4998, 0.25, 0.4998, 0.25, 0.4998, 0.3743, 0.4998, 0.3743, 0.4998, 0.3743, 0.4998, 0.3743, 0.4455, 0.3743, 0.4455, 0.3743, 0.4998, 0.125, 0.4998, 0.25, 0.625, 0.25, 0.625, 0.125, 0.4998, 0.3743, 0.4998, 0.5, 0.625, 0.5, 0.625, 0.3743, 0.4998, 0.625, 0.4998, 0.75, 0.625, 0.75, 0.625, 0.625, 0.4998, 0.8757, 0.4998, 1.0, 0.625, 1.0, 0.625, 0.8757, 0.2493, 0.625, 0.2493, 0.75, 0.375, 0.75, 0.375, 0.625, 0.7507, 0.625, 0.7507, 0.75, 0.875, 0.75, 0.875, 0.625, 0.7507, 0.5, 0.7507, 0.625, 0.875, 0.625, 0.875, 0.5, 0.2493, 0.5, 0.2493, 0.625, 0.375, 0.625, 0.375, 0.5, 0.4998, 0.5, 0.4998, 0.625, 0.625, 0.625, 0.625, 0.5, 0.4998, 0.0, 0.4998, 0.125, 0.625, 0.125, 0.625, 0.0, 0.125, 0.5, 0.125, 0.625, 0.2493, 0.625, 0.2493, 0.5, 0.625, 0.5, 0.625, 0.625, 0.7507, 0.625, 0.7507, 0.5, 0.625, 0.625, 0.625, 0.75, 0.7507, 0.75, 0.7507, 0.625, 0.125, 0.625, 0.125, 0.75, 0.2493, 0.75, 0.2493, 0.625, 0.4998, 0.75, 0.4998, 0.8757, 0.625, 0.8757, 0.625, 0.75, 0.4998, 0.25, 0.4998, 0.3743, 0.625, 0.3743, 0.625, 0.25, 0.4455, 0.3743, 0.4455, 0.3743, 0.4455, 0.25, 0.4455, 0.25, 0.4455, 0.75, 0.4455, 0.8757, 0.4998, 0.8757, 0.4998, 0.75, 0.4998, 0.125, 0.4998, 0.125, 0.4455, 0.125, 0.4455, 0.125, 0.4455, 0.5, 0.4455, 0.625, 0.4998, 0.625, 0.4998, 0.5, 0.4455, 0.8757, 0.4455, 1.0, 0.4998, 1.0, 0.4998, 0.8757, 0.4998, 0.75, 0.4998, 0.75, 0.4455, 0.75, 0.4455, 0.75, 0.4455, 0.3743, 0.4455, 0.5, 0.4998, 0.5, 0.4998, 0.3743, 0.4455, 0.125, 0.4455, 0.25, 0.4998, 0.25, 0.4998, 0.125, 0.375, 0.125, 0.375, 0.25, 0.4455, 0.25, 0.4455, 0.125, 0.375, 0.3743, 0.375, 0.5, 0.4455, 0.5, 0.4455, 0.3743, 0.375, 0.625, 0.375, 0.75, 0.4455, 0.75, 0.4455, 0.625, 0.375, 0.8757, 0.375, 1.0, 0.4455, 1.0, 0.4455, 0.8757, 0.375, 0.5, 0.375, 0.625, 0.4455, 0.625, 0.4455, 0.5, 0.375, 0.0, 0.375, 0.125, 0.4455, 0.125, 0.4455, 0.0, 0.375, 0.75, 0.375, 0.8757, 0.4455, 0.8757, 0.4455, 0.75, 0.375, 0.25, 0.375, 0.3743, 0.4455, 0.3743, 0.4455, 0.25, 0.4998, 0.125, 0.4998, 0.125, 0.4455, 0.125, 0.4455, 0.125, 0.4455, 0.125, 0.4455, 0.125, 0.4455, 0.0, 0.4455, 0.0, 0.4998, 0.0, 0.4998, 0.0, 0.4998, 0.125, 0.4998, 0.125, 0.4455, 1.0, 0.4455, 1.0, 0.4998, 1.0, 0.4998, 1.0, 0.4455, 0.0, 0.4455, 0.125, 0.4998, 0.125, 0.4998, 0.0, 0.4455, 1.0, 0.4455, 1.0, 0.4998, 1.0, 0.4998, 1.0, 0.4455, 0.125, 0.4455, 0.125, 0.4455, 0.0, 0.4455, 0.0, 0.4998, 0.0, 0.4998, 0.0, 0.4998, 0.125, 0.4998, 0.125, 0.4455, 0.625, 0.4455, 0.75, 0.4998, 0.75, 0.4998, 0.625, 0.4455, 0.625, 0.4455, 0.625, 0.4998, 0.625, 0.4998, 0.625, 0.4455, 0.75, 0.4455, 0.75, 0.4455, 0.625, 0.4455, 0.625, 0.4998, 0.625, 0.4998, 0.625, 0.4998, 0.75, 0.4998, 0.75, 0.4455, 0.25, 0.4455, 0.3743, 0.4998, 0.3743, 0.4998, 0.25, 0.4455, 0.25, 0.4455, 0.25, 0.4998, 0.25, 0.4998, 0.25, 0.4998, 0.25, 0.4998, 0.25, 0.4998, 0.3743, 0.4998, 0.3743, 0.4998, 0.3743, 0.4998, 0.3743, 0.4455, 0.3743, 0.4455, 0.3743, 0.4998, 0.125, 0.4998, 0.25, 0.625, 0.25, 0.625, 0.125, 0.4998, 0.3743, 0.4998, 0.5, 0.625, 0.5, 0.625, 0.3743, 0.4998, 0.625, 0.4998, 0.75, 0.625, 0.75, 0.625, 0.625, 0.4998, 0.8757, 0.4998, 1.0, 0.625, 1.0, 0.625, 0.8757, 0.2493, 0.625, 0.2493, 0.75, 0.375, 0.75, 0.375, 0.625, 0.7507, 0.625, 0.7507, 0.75, 0.875, 0.75, 0.875, 0.625, 0.7507, 0.5, 0.7507, 0.625, 0.875, 0.625, 0.875, 0.5, 0.2493, 0.5, 0.2493, 0.625, 0.375, 0.625, 0.375, 0.5, 0.4998, 0.5, 0.4998, 0.625, 0.625, 0.625, 0.625, 0.5, 0.4998, 0.0, 0.4998, 0.125, 0.625, 0.125, 0.625, 0.0, 0.125, 0.5, 0.125, 0.625, 0.2493, 0.625, 0.2493, 0.5, 0.625, 0.5, 0.625, 0.625, 0.7507, 0.625, 0.7507, 0.5, 0.625, 0.625, 0.625, 0.75, 0.7507, 0.75, 0.7507, 0.625, 0.125, 0.625, 0.125, 0.75, 0.2493, 0.75, 0.2493, 0.625, 0.4998, 0.75, 0.4998, 0.8757, 0.625, 0.8757, 0.625, 0.75, 0.4998, 0.25, 0.4998, 0.3743, 0.625, 0.3743, 0.625, 0.25, 0.4455, 0.3743, 0.4455, 0.3743, 0.4455, 0.25, 0.4455, 0.25, 0.4455, 0.75, 0.4455, 0.8757, 0.4998, 0.8757, 0.4998, 0.75, 0.4998, 0.125, 0.4998, 0.125, 0.4455, 0.125, 0.4455, 0.125, 0.4455, 0.5, 0.4455, 0.625, 0.4998, 0.625, 0.4998, 0.5, 0.4455, 0.8757, 0.4455, 1.0, 0.4998, 1.0, 0.4998, 0.8757, 0.4998, 0.75, 0.4998, 0.75, 0.4455, 0.75, 0.4455, 0.75, 0.4455, 0.3743, 0.4455, 0.5, 0.4998, 0.5, 0.4998, 0.3743, 0.4455, 0.125, 0.4455, 0.25, 0.4998, 0.25, 0.4998, 0.125, 0.375, 0.125, 0.375, 0.25, 0.4455, 0.25, 0.4455, 0.125, 0.375, 0.3743, 0.375, 0.5, 0.4455, 0.5, 0.4455, 0.3743, 0.375, 0.625, 0.375, 0.75, 0.4455, 0.75, 0.4455, 0.625, 0.375, 0.8757, 0.375, 1.0, 0.4455, 1.0, 0.4455, 0.8757, 0.375, 0.5, 0.375, 0.625, 0.4455, 0.625, 0.4455, 0.5, 0.375, 0.0, 0.375, 0.125, 0.4455, 0.125, 0.4455, 0.0, 0.375, 0.75, 0.375, 0.8757, 0.4455, 0.8757, 0.4455, 0.75, 0.375, 0.25, 0.375, 0.3743, 0.4455, 0.3743, 0.4455, 0.25, 0.4998, 0.125, 0.4998, 0.125, 0.4455, 0.125, 0.4455, 0.125, 0.4455, 0.125, 0.4455, 0.125, 0.4455, 0.0, 0.4455, 0.0, 0.4998, 0.0, 0.4998, 0.0, 0.4998, 0.125, 0.4998, 0.125, 0.4455, 1.0, 0.4455, 1.0, 0.4998, 1.0, 0.4998, 1.0, 0.4455, 0.0, 0.4455, 0.125, 0.4998, 0.125, 0.4998, 0.0, 0.4455, 1.0, 0.4455, 1.0, 0.4998, 1.0, 0.4998, 1.0, 0.4455, 0.125, 0.4455, 0.125, 0.4455, 0.0, 0.4455, 0.0, 0.4998, 0.0, 0.4998, 0.0, 0.4998, 0.125, 0.4998, 0.125, 0.4455, 0.625, 0.4455, 0.75, 0.4998, 0.75, 0.4998, 0.625, 0.4455, 0.625, 0.4455, 0.625, 0.4998, 0.625, 0.4998, 0.625, 0.4455, 0.75, 0.4455, 0.75, 0.4455, 0.625, 0.4455, 0.625, 0.4998, 0.625, 0.4998, 0.625, 0.4998, 0.75, 0.4998, 0.75, 0.4455, 0.25, 0.4455, 0.3743, 0.4998, 0.3743, 0.4998, 0.25, 0.4455, 0.25, 0.4455, 0.25, 0.4998, 0.25, 0.4998, 0.25, 0.4998, 0.25, 0.4998, 0.25, 0.4998, 0.3743, 0.4998, 0.3743, 0.4998, 0.3743, 0.4998, 0.3743, 0.4455, 0.3743, 0.4455, 0.3743, 0.4998, 0.125, 0.4998, 0.25, 0.625, 0.25, 0.625, 0.125, 0.4998, 0.3743, 0.4998, 0.5, 0.625, 0.5, 0.625, 0.3743, 0.4998, 0.625, 0.4998, 0.75, 0.625, 0.75, 0.625, 0.625, 0.4998, 0.8757, 0.4998, 1.0, 0.625, 1.0, 0.625, 0.8757, 0.2493, 0.625, 0.2493, 0.75, 0.375, 0.75, 0.375, 0.625, 0.7507, 0.625, 0.7507, 0.75, 0.875, 0.75, 0.875, 0.625, 0.7507, 0.5, 0.7507, 0.625, 0.875, 0.625, 0.875, 0.5, 0.2493, 0.5, 0.2493, 0.625, 0.375, 0.625, 0.375, 0.5, 0.4998, 0.5, 0.4998, 0.625, 0.625, 0.625, 0.625, 0.5, 0.4998, 0.0, 0.4998, 0.125, 0.625, 0.125, 0.625, 0.0, 0.125, 0.5, 0.125, 0.625, 0.2493, 0.625, 0.2493, 0.5, 0.625, 0.5, 0.625, 0.625, 0.7507, 0.625, 0.7507, 0.5, 0.625, 0.625, 0.625, 0.75, 0.7507, 0.75, 0.7507, 0.625, 0.125, 0.625, 0.125, 0.75, 0.2493, 0.75, 0.2493, 0.625, 0.4998, 0.75, 0.4998, 0.8757, 0.625, 0.8757, 0.625, 0.75, 0.4998, 0.25, 0.4998, 0.3743, 0.625, 0.3743, 0.625, 0.25, 0.4455, 0.3743, 0.4455, 0.3743, 0.4455, 0.25, 0.4455, 0.25, 0.4455, 0.75, 0.4455, 0.8757, 0.4998, 0.8757, 0.4998, 0.75, 0.4998, 0.125, 0.4998, 0.125, 0.4455, 0.125, 0.4455, 0.125, 0.4455, 0.5, 0.4455, 0.625, 0.4998, 0.625, 0.4998, 0.5, 0.4455, 0.8757, 0.4455, 1.0, 0.4998, 1.0, 0.4998, 0.8757, 0.4998, 0.75, 0.4998, 0.75, 0.4455, 0.75, 0.4455, 0.75, 0.4455, 0.3743, 0.4455, 0.5, 0.4998, 0.5, 0.4998, 0.3743, 0.4455, 0.125, 0.4455, 0.25, 0.4998, 0.25, 0.4998, 0.125, 0.375, 0.125, 0.375, 0.25, 0.4455, 0.25, 0.4455, 0.125, 0.375, 0.3743, 0.375, 0.5, 0.4455, 0.5, 0.4455, 0.3743, 0.375, 0.625, 0.375, 0.75, 0.4455, 0.75, 0.4455, 0.625, 0.375, 0.8757, 0.375, 1.0, 0.4455, 1.0, 0.4455, 0.8757, 0.375, 0.5, 0.375, 0.625, 0.4455, 0.625, 0.4455, 0.5, 0.375, 0.0, 0.375, 0.125, 0.4455, 0.125, 0.4455, 0.0, 0.375, 0.75, 0.375, 0.8757, 0.4455, 0.8757, 0.4455, 0.75, 0.375, 0.25, 0.375, 0.3743, 0.4455, 0.3743, 0.4455, 0.25, 0.4998, 0.125, 0.4998, 0.125, 0.4455, 0.125, 0.4455, 0.125, 0.4455, 0.125, 0.4455, 0.125, 0.4455, 0.0, 0.4455, 0.0, 0.4998, 0.0, 0.4998, 0.0, 0.4998, 0.125, 0.4998, 0.125, 0.4455, 1.0, 0.4455, 1.0, 0.4998, 1.0, 0.4998, 1.0, 0.4455, 0.0, 0.4455, 0.125, 0.4998, 0.125, 0.4998, 0.0, 0.4455, 1.0, 0.4455, 1.0, 0.4998, 1.0, 0.4998, 1.0, 0.4455, 0.125, 0.4455, 0.125, 0.4455, 0.0, 0.4455, 0.0, 0.4998, 0.0, 0.4998, 0.0, 0.4998, 0.125, 0.4998, 0.125, 0.4455, 0.625, 0.4455, 0.75, 0.4998, 0.75, 0.4998, 0.625, 0.4455, 0.625, 0.4455, 0.625, 0.4998, 0.625, 0.4998, 0.625, 0.4455, 0.75, 0.4455, 0.75, 0.4455, 0.625, 0.4455, 0.625, 0.4998, 0.625, 0.4998, 0.625, 0.4998, 0.75, 0.4998, 0.75, 0.4455, 0.25, 0.4455, 0.3743, 0.4998, 0.3743, 0.4998, 0.25, 0.4455, 0.25, 0.4455, 0.25, 0.4998, 0.25, 0.4998, 0.25, 0.4998, 0.25, 0.4998, 0.25, 0.4998, 0.3743, 0.4998, 0.3743, 0.4998, 0.3743, 0.4998, 0.3743, 0.4455, 0.3743, 0.4455, 0.3743, 0.4998, 0.125, 0.4998, 0.25, 0.625, 0.25, 0.625, 0.125, 0.4998, 0.3743, 0.4998, 0.5, 0.625, 0.5, 0.625, 0.3743, 0.4998, 0.625, 0.4998, 0.75, 0.625, 0.75, 0.625, 0.625, 0.4998, 0.8757, 0.4998, 1.0, 0.625, 1.0, 0.625, 0.8757, 0.2493, 0.625, 0.2493, 0.75, 0.375, 0.75, 0.375, 0.625, 0.7507, 0.625, 0.7507, 0.75, 0.875, 0.75, 0.875, 0.625, 0.7507, 0.5, 0.7507, 0.625, 0.875, 0.625, 0.875, 0.5, 0.2493, 0.5, 0.2493, 0.625, 0.375, 0.625, 0.375, 0.5, 0.4998, 0.5, 0.4998, 0.625, 0.625, 0.625, 0.625, 0.5, 0.4998, 0.0, 0.4998, 0.125, 0.625, 0.125, 0.625, 0.0, 0.125, 0.5, 0.125, 0.625, 0.2493, 0.625, 0.2493, 0.5, 0.625, 0.5, 0.625, 0.625, 0.7507, 0.625, 0.7507, 0.5, 0.625, 0.625, 0.625, 0.75, 0.7507, 0.75, 0.7507, 0.625, 0.125, 0.625, 0.125, 0.75, 0.2493, 0.75, 0.2493, 0.625, 0.4998, 0.75, 0.4998, 0.8757, 0.625, 0.8757, 0.625, 0.75, 0.4998, 0.25, 0.4998, 0.3743, 0.625, 0.3743, 0.625, 0.25, 0.4455, 0.3743, 0.4455, 0.3743, 0.4455, 0.25, 0.4455, 0.25, 0.4455, 0.75, 0.4455, 0.8757, 0.4998, 0.8757, 0.4998, 0.75, 0.4998, 0.125, 0.4998, 0.125, 0.4455, 0.125, 0.4455, 0.125, 0.4455, 0.5, 0.4455, 0.625, 0.4998, 0.625, 0.4998, 0.5, 0.4455, 0.8757, 0.4455, 1.0, 0.4998, 1.0, 0.4998, 0.8757, 0.4998, 0.75, 0.4998, 0.75, 0.4455, 0.75, 0.4455, 0.75, 0.4455, 0.3743, 0.4455, 0.5, 0.4998, 0.5, 0.4998, 0.3743, 0.4455, 0.125, 0.4455, 0.25, 0.4998, 0.25, 0.4998, 0.125, 0.375, 0.125, 0.375, 0.25, 0.4455, 0.25, 0.4455, 0.125, 0.375, 0.3743, 0.375, 0.5, 0.4455, 0.5, 0.4455, 0.3743, 0.375, 0.625, 0.375, 0.75, 0.4455, 0.75, 0.4455, 0.625, 0.375, 0.8757, 0.375, 1.0, 0.4455, 1.0, 0.4455, 0.8757, 0.375, 0.5, 0.375, 0.625, 0.4455, 0.625, 0.4455, 0.5, 0.375, 0.0, 0.375, 0.125, 0.4455, 0.125, 0.4455, 0.0, 0.375, 0.75, 0.375, 0.8757, 0.4455, 0.8757, 0.4455, 0.75, 0.375, 0.25, 0.375, 0.3743, 0.4455, 0.3743, 0.4455, 0.25, 0.4998, 0.125, 0.4998, 0.125, 0.4455, 0.125, 0.4455, 0.125, 0.4455, 0.125, 0.4455, 0.125, 0.4455, 0.0, 0.4455, 0.0, 0.4998, 0.0, 0.4998, 0.0, 0.4998, 0.125, 0.4998, 0.125, 0.4455, 1.0, 0.4455, 1.0, 0.4998, 1.0, 0.4998, 1.0, 0.4455, 0.0, 0.4455, 0.125, 0.4998, 0.125, 0.4998, 0.0, 0.4455, 1.0, 0.4455, 1.0, 0.4998, 1.0, 0.4998, 1.0, 0.4455, 0.125, 0.4455, 0.125, 0.4455, 0.0, 0.4455, 0.0, 0.4998, 0.0, 0.4998, 0.0, 0.4998, 0.125, 0.4998, 0.125, 0.4455, 0.625, 0.4455, 0.75, 0.4998, 0.75, 0.4998, 0.625, 0.4455, 0.625, 0.4455, 0.625, 0.4998, 0.625, 0.4998, 0.625, 0.4455, 0.75, 0.4455, 0.75, 0.4455, 0.625, 0.4455, 0.625, 0.4998, 0.625, 0.4998, 0.625, 0.4998, 0.75, 0.4998, 0.75, 0.4455, 0.25, 0.4455, 0.3743, 0.4998, 0.3743, 0.4998, 0.25, 0.4455, 0.25, 0.4455, 0.25, 0.4998, 0.25, 0.4998, 0.25, 0.4998, 0.25, 0.4998, 0.25, 0.4998, 0.3743, 0.4998, 0.3743, 0.4998, 0.3743, 0.4998, 0.3743, 0.4455, 0.3743, 0.4455, 0.3743, 0.4998, 0.125, 0.4998, 0.25, 0.625, 0.25, 0.625, 0.125, 0.4998, 0.3743, 0.4998, 0.5, 0.625, 0.5, 0.625, 0.3743, 0.4998, 0.625, 0.4998, 0.75, 0.625, 0.75, 0.625, 0.625, 0.4998, 0.8757, 0.4998, 1.0, 0.625, 1.0, 0.625, 0.8757, 0.2493, 0.625, 0.2493, 0.75, 0.375, 0.75, 0.375, 0.625, 0.7507, 0.625, 0.7507, 0.75, 0.875, 0.75, 0.875, 0.625, 0.7507, 0.5, 0.7507, 0.625, 0.875, 0.625, 0.875, 0.5, 0.2493, 0.5, 0.2493, 0.625, 0.375, 0.625, 0.375, 0.5, 0.4998, 0.5, 0.4998, 0.625, 0.625, 0.625, 0.625, 0.5, 0.4998, 0.0, 0.4998, 0.125, 0.625, 0.125, 0.625, 0.0, 0.125, 0.5, 0.125, 0.625, 0.2493, 0.625, 0.2493, 0.5, 0.625, 0.5, 0.625, 0.625, 0.7507, 0.625, 0.7507, 0.5, 0.625, 0.625, 0.625, 0.75, 0.7507, 0.75, 0.7507, 0.625, 0.125, 0.625, 0.125, 0.75, 0.2493, 0.75, 0.2493, 0.625, 0.4998, 0.75, 0.4998, 0.8757, 0.625, 0.8757, 0.625, 0.75, 0.4998, 0.25, 0.4998, 0.3743, 0.625, 0.3743, 0.625, 0.25, 0.4455, 0.3743, 0.4455, 0.3743, 0.4455, 0.25, 0.4455, 0.25, 0.4455, 0.75, 0.4455, 0.8757, 0.4998, 0.8757, 0.4998, 0.75, 0.4998, 0.125, 0.4998, 0.125, 0.4455, 0.125, 0.4455, 0.125, 0.4455, 0.5, 0.4455, 0.625, 0.4998, 0.625, 0.4998, 0.5, 0.4455, 0.8757, 0.4455, 1.0, 0.4998, 1.0, 0.4998, 0.8757, 0.4998, 0.75, 0.4998, 0.75, 0.4455, 0.75, 0.4455, 0.75, 0.4455, 0.3743, 0.4455, 0.5, 0.4998, 0.5, 0.4998, 0.3743, 0.4455, 0.125, 0.4455, 0.25, 0.4998, 0.25, 0.4998, 0.125, 0.375, 0.125, 0.375, 0.25, 0.4455, 0.25, 0.4455, 0.125, 0.375, 0.3743, 0.375, 0.5, 0.4455, 0.5, 0.4455, 0.3743, 0.375, 0.625, 0.375, 0.75, 0.4455, 0.75, 0.4455, 0.625, 0.375, 0.8757, 0.375, 1.0, 0.4455, 1.0, 0.4455, 0.8757, 0.375, 0.5, 0.375, 0.625, 0.4455, 0.625, 0.4455, 0.5, 0.375, 0.0, 0.375, 0.125, 0.4455, 0.125, 0.4455, 0.0, 0.375, 0.75, 0.375, 0.8757, 0.4455, 0.8757, 0.4455, 0.75, 0.375, 0.25, 0.375, 0.3743, 0.4455, 0.3743, 0.4455, 0.25, 0.4998, 0.125, 0.4998, 0.125, 0.4455, 0.125, 0.4455, 0.125, 0.4455, 0.125, 0.4455, 0.125, 0.4455, 0.0, 0.4455, 0.0, 0.4998, 0.0, 0.4998, 0.0, 0.4998, 0.125, 0.4998, 0.125, 0.4455, 1.0, 0.4455, 1.0, 0.4998, 1.0, 0.4998, 1.0, 0.4455, 0.0, 0.4455, 0.125, 0.4998, 0.125, 0.4998, 0.0, 0.4455, 1.0, 0.4455, 1.0, 0.4998, 1.0, 0.4998, 1.0, 0.4455, 0.125, 0.4455, 0.125, 0.4455, 0.0, 0.4455, 0.0, 0.4998, 0.0, 0.4998, 0.0, 0.4998, 0.125, 0.4998, 0.125, 0.4455, 0.625, 0.4455, 0.75, 0.4998, 0.75, 0.4998, 0.625, 0.4455, 0.625, 0.4455, 0.625, 0.4998, 0.625, 0.4998, 0.625, 0.4455, 0.75, 0.4455, 0.75, 0.4455, 0.625, 0.4455, 0.625, 0.4998, 0.625, 0.4998, 0.625, 0.4998, 0.75, 0.4998, 0.75, 0.4455, 0.25, 0.4455, 0.3743, 0.4998, 0.3743, 0.4998, 0.25, 0.4455, 0.25, 0.4455, 0.25, 0.4998, 0.25, 0.4998, 0.25, 0.4998, 0.25, 0.4998, 0.25, 0.4998, 0.3743, 0.4998, 0.3743, 0.4998, 0.3743, 0.4998, 0.3743, 0.4455, 0.3743, 0.4455, 0.3743, 0.4998, 0.125, 0.4998, 0.25, 0.625, 0.25, 0.625, 0.125, 0.4998, 0.3743, 0.4998, 0.5, 0.625, 0.5, 0.625, 0.3743, 0.4998, 0.625, 0.4998, 0.75, 0.625, 0.75, 0.625, 0.625, 0.4998, 0.8757, 0.4998, 1.0, 0.625, 1.0, 0.625, 0.8757, 0.2493, 0.625, 0.2493, 0.75, 0.375, 0.75, 0.375, 0.625, 0.7507, 0.625, 0.7507, 0.75, 0.875, 0.75, 0.875, 0.625, 0.7507, 0.5, 0.7507, 0.625, 0.875, 0.625, 0.875, 0.5, 0.2493, 0.5, 0.2493, 0.625, 0.375, 0.625, 0.375, 0.5, 0.4998, 0.5, 0.4998, 0.625, 0.625, 0.625, 0.625, 0.5, 0.4998, 0.0, 0.4998, 0.125, 0.625, 0.125, 0.625, 0.0, 0.125, 0.5, 0.125, 0.625, 0.2493, 0.625, 0.2493, 0.5, 0.625, 0.5, 0.625, 0.625, 0.7507, 0.625, 0.7507, 0.5, 0.625, 0.625, 0.625, 0.75, 0.7507, 0.75, 0.7507, 0.625, 0.125, 0.625, 0.125, 0.75, 0.2493, 0.75, 0.2493, 0.625, 0.4998, 0.75, 0.4998, 0.8757, 0.625, 0.8757, 0.625, 0.75, 0.4998, 0.25, 0.4998, 0.3743, 0.625, 0.3743, 0.625, 0.25, 0.4455, 0.3743, 0.4455, 0.3743, 0.4455, 0.25, 0.4455, 0.25, 0.4455, 0.75, 0.4455, 0.8757, 0.4998, 0.8757, 0.4998, 0.75, 0.4998, 0.125, 0.4998, 0.125, 0.4455, 0.125, 0.4455, 0.125, 0.4455, 0.5, 0.4455, 0.625, 0.4998, 0.625, 0.4998, 0.5, 0.4455, 0.8757, 0.4455, 1.0, 0.4998, 1.0, 0.4998, 0.8757, 0.4998, 0.75, 0.4998, 0.75, 0.4455, 0.75, 0.4455, 0.75, 0.4455, 0.3743, 0.4455, 0.5, 0.4998, 0.5, 0.4998, 0.3743, 0.4455, 0.125, 0.4455, 0.25, 0.4998, 0.25, 0.4998, 0.125, 0.375, 0.125, 0.375, 0.25, 0.4455, 0.25, 0.4455, 0.125, 0.375, 0.3743, 0.375, 0.5, 0.4455, 0.5, 0.4455, 0.3743, 0.375, 0.625, 0.375, 0.75, 0.4455, 0.75, 0.4455, 0.625, 0.375, 0.8757, 0.375, 1.0, 0.4455, 1.0, 0.4455, 0.8757, 0.375, 0.5, 0.375, 0.625, 0.4455, 0.625, 0.4455, 0.5, 0.375, 0.0, 0.375, 0.125, 0.4455, 0.125, 0.4455, 0.0, 0.375, 0.75, 0.375, 0.8757, 0.4455, 0.8757, 0.4455, 0.75, 0.375, 0.25, 0.375, 0.3743, 0.4455, 0.3743, 0.4455, 0.25, 0.4998, 0.125, 0.4998, 0.125, 0.4455, 0.125, 0.4455, 0.125, 0.4455, 0.125, 0.4455, 0.125, 0.4455, 0.0, 0.4455, 0.0, 0.4998, 0.0, 0.4998, 0.0, 0.4998, 0.125, 0.4998, 0.125, 0.4455, 1.0, 0.4455, 1.0, 0.4998, 1.0, 0.4998, 1.0, 0.4455, 0.0, 0.4455, 0.125, 0.4998, 0.125, 0.4998, 0.0, 0.4455, 1.0, 0.4455, 1.0, 0.4998, 1.0, 0.4998, 1.0, 0.4455, 0.125, 0.4455, 0.125, 0.4455, 0.0, 0.4455, 0.0, 0.4998, 0.0, 0.4998, 0.0, 0.4998, 0.125, 0.4998, 0.125, 0.4455, 0.625, 0.4455, 0.75, 0.4998, 0.75, 0.4998, 0.625, 0.4455, 0.625, 0.4455, 0.625, 0.4998, 0.625, 0.4998, 0.625, 0.4455, 0.75, 0.4455, 0.75, 0.4455, 0.625, 0.4455, 0.625, 0.4998, 0.625, 0.4998, 0.625, 0.4998, 0.75, 0.4998, 0.75, 0.4455, 0.25, 0.4455, 0.3743, 0.4998, 0.3743, 0.4998, 0.25, 0.4455, 0.25, 0.4455, 0.25, 0.4998, 0.25, 0.4998, 0.25, 0.4998, 0.25, 0.4998, 0.25, 0.4998, 0.3743, 0.4998, 0.3743, 0.4998, 0.3743, 0.4998, 0.3743, 0.4455, 0.3743, 0.4455, 0.3743, 0.4998, 0.125, 0.625, 0.125, 0.625, 0.25, 0.4998, 0.25, 0.4998, 0.3743, 0.625, 0.3743, 0.625, 0.5, 0.4998, 0.5, 0.4998, 0.625, 0.625, 0.625, 0.625, 0.75, 0.4998, 0.75, 0.4998, 0.8757, 0.625, 0.8757, 0.625, 1.0, 0.4998, 1.0, 0.2493, 0.625, 0.375, 0.625, 0.375, 0.75, 0.2493, 0.75, 0.7507, 0.625, 0.875, 0.625, 0.875, 0.75, 0.7507, 0.75, 0.7507, 0.5, 0.875, 0.5, 0.875, 0.625, 0.7507, 0.625, 0.2493, 0.5, 0.375, 0.5, 0.375, 0.625, 0.2493, 0.625, 0.4998, 0.5, 0.625, 0.5, 0.625, 0.625, 0.4998, 0.625, 0.4998, 0.0, 0.625, 0.0, 0.625, 0.125, 0.4998, 0.125, 0.125, 0.5, 0.2493, 0.5, 0.2493, 0.625, 0.125, 0.625, 0.625, 0.5, 0.7507, 0.5, 0.7507, 0.625, 0.625, 0.625, 0.625, 0.625, 0.7507, 0.625, 0.7507, 0.75, 0.625, 0.75, 0.125, 0.625, 0.2493, 0.625, 0.2493, 0.75, 0.125, 0.75, 0.4998, 0.75, 0.625, 0.75, 0.625, 0.8757, 0.4998, 0.8757, 0.4998, 0.25, 0.625, 0.25, 0.625, 0.3743, 0.4998, 0.3743, 0.4455, 0.3743, 0.4455, 0.25, 0.4455, 0.25, 0.4455, 0.3743, 0.4455, 0.75, 0.4998, 0.75, 0.4998, 0.8757, 0.4455, 0.8757, 0.4998, 0.125, 0.4455, 0.125, 0.4455, 0.125, 0.4998, 0.125, 0.4455, 0.5, 0.4998, 0.5, 0.4998, 0.625, 0.4455, 0.625, 0.4455, 0.8757, 0.4998, 0.8757, 0.4998, 1.0, 0.4455, 1.0, 0.4998, 0.75, 0.4455, 0.75, 0.4455, 0.75, 0.4998, 0.75, 0.4455, 0.3743, 0.4998, 0.3743, 0.4998, 0.5, 0.4455, 0.5, 0.4455, 0.125, 0.4998, 0.125, 0.4998, 0.25, 0.4455, 0.25, 0.375, 0.125, 0.4455, 0.125, 0.4455, 0.25, 0.375, 0.25, 0.375, 0.3743, 0.4455, 0.3743, 0.4455, 0.5, 0.375, 0.5, 0.375, 0.625, 0.4455, 0.625, 0.4455, 0.75, 0.375, 0.75, 0.375, 0.8757, 0.4455, 0.8757, 0.4455, 1.0, 0.375, 1.0, 0.375, 0.5, 0.4455, 0.5, 0.4455, 0.625, 0.375, 0.625, 0.375, 0.0, 0.4455, 0.0, 0.4455, 0.125, 0.375, 0.125, 0.375, 0.75, 0.4455, 0.75, 0.4455, 0.8757, 0.375, 0.8757, 0.375, 0.25, 0.4455, 0.25, 0.4455, 0.3743, 0.375, 0.3743, 0.4998, 0.125, 0.4455, 0.125, 0.4455, 0.125, 0.4998, 0.125, 0.4455, 0.125, 0.4455, 0.0, 0.4455, 0.0, 0.4455, 0.125, 0.4998, 0.0, 0.4998, 0.125, 0.4998, 0.125, 0.4998, 0.0, 0.4455, 1.0, 0.4998, 1.0, 0.4998, 1.0, 0.4455, 1.0, 0.4455, 0.0, 0.4998, 0.0, 0.4998, 0.125, 0.4455, 0.125, 0.4455, 1.0, 0.4998, 1.0, 0.4998, 1.0, 0.4455, 1.0, 0.4455, 0.125, 0.4455, 0.0, 0.4455, 0.0, 0.4455, 0.125, 0.4998, 0.0, 0.4998, 0.125, 0.4998, 0.125, 0.4998, 0.0, 0.4455, 0.625, 0.4998, 0.625, 0.4998, 0.75, 0.4455, 0.75, 0.4455, 0.625, 0.4998, 0.625, 0.4998, 0.625, 0.4455, 0.625, 0.4455, 0.75, 0.4455, 0.625, 0.4455, 0.625, 0.4455, 0.75, 0.4998, 0.625, 0.4998, 0.75, 0.4998, 0.75, 0.4998, 0.625, 0.4455, 0.25, 0.4998, 0.25, 0.4998, 0.3743, 0.4455, 0.3743, 0.4455, 0.25, 0.4998, 0.25, 0.4998, 0.25, 0.4455, 0.25, 0.4998, 0.25, 0.4998, 0.3743, 0.4998, 0.3743, 0.4998, 0.25, 0.4998, 0.3743, 0.4455, 0.3743, 0.4455, 0.3743, 0.4998, 0.3743])
me_cube_001.use_remesh_fix_poles = True
me_cube_001.use_remesh_preserve_attributes = False
me_cube_001.use_mirror_vertex_groups = False
me_cube_001.update()
me_sphere_013 = bpy.data.meshes.new('Sphere.013')
me_sphere_013.from_pydata([(0.0, 0.5, 0.866), (0.0, 0.866, 0.5), (0.0, 1.0, -4.371e-08), (0.0, 0.866, -0.5), (0.0, 0.5, -0.866), (-1.308e-07, 7.55e-08, 1.0), (0.433, 0.25, 0.866), (0.75, 0.433, 0.5), (0.866, 0.5, -4.371e-08), (0.75, 0.433, -0.5), (0.433, 0.25, -0.866), (0.433, -0.25, 0.866), (0.75, -0.433, 0.5), (0.866, -0.5, -4.371e-08), (0.75, -0.433, -0.5), (0.433, -0.25, -0.866), (-8.606e-08, -0.5, 0.866), (-1.308e-07, -0.866, 0.5), (-1.308e-07, -1.0, -4.371e-08), (-7.116e-08, -0.866, -0.5), (-1.01e-07, -0.5, -0.866), (0.0, 1.51e-07, -1.0), (-0.433, -0.25, 0.866), (-0.75, -0.433, 0.5), (-0.866, -0.5, -4.371e-08), (-0.75, -0.433, -0.5), (-0.433, -0.25, -0.866), (-0.433, 0.25, 0.866), (-0.75, 0.433, 0.5), (-0.866, 0.5, -4.371e-08), (-0.75, 0.433, -0.5), (-0.433, 0.25, -0.866), (0.9718, -0.1991, 1.313), (0.9718, 0.4285, 0.685), (0.9718, 0.6582, -0.1723), (0.9718, 0.4285, -1.03), (0.9718, -0.1991, -1.657), (0.9718, -1.056, 1.542), (2.073, -0.6278, 1.313), (2.879, -0.314, 0.685), (3.175, -0.1991, -0.1723), (2.879, -0.314, -1.03), (2.073, -0.6278, -1.657), (2.073, -1.485, 1.313), (2.879, -1.799, 0.685), (3.175, -1.914, -0.1723), (2.879, -1.799, -1.03), (2.073, -1.485, -1.657), (0.9718, -1.914, 1.313), (0.9718, -2.541, 0.685), (0.9718, -2.771, -0.1723), (0.9718, -2.541, -1.03), (0.9718, -1.914, -1.657), (0.9718, -1.056, -1.887), (-0.1296, -1.485, 1.313), (-0.9358, -1.799, 0.685), (-1.231, -1.914, -0.1723), (-0.9358, -1.799, -1.03), (-0.1296, -1.485, -1.657), (-0.1296, -0.6278, 1.313), (-0.9358, -0.314, 0.685), (-1.231, -0.1991, -0.1723), (-0.9358, -0.314, -1.03), (-0.1296, -0.6277, -1.657)], [], [(3, 2, 8, 9), (1, 0, 6, 7), (4, 3, 9, 10), (2, 1, 7, 8), (0, 5, 6), (21, 4, 10), (10, 9, 14, 15), (8, 7, 12, 13), (6, 5, 11), (21, 10, 15), (9, 8, 13, 14), (7, 6, 11, 12), (15, 14, 19, 20), (13, 12, 17, 18), (11, 5, 16), (21, 15, 20), (14, 13, 18, 19), (12, 11, 16, 17), (20, 19, 25, 26), (18, 17, 23, 24), (16, 5, 22), (21, 20, 26), (19, 18, 24, 25), (17, 16, 22, 23), (24, 23, 28, 29), (22, 5, 27), (21, 26, 31), (25, 24, 29, 30), (23, 22, 27, 28), (26, 25, 30, 31), (27, 5, 0), (21, 31, 4), (30, 29, 2, 3), (28, 27, 0, 1), (31, 30, 3, 4), (29, 28, 1, 2), (35, 34, 40, 41), (33, 32, 38, 39), (36, 35, 41, 42), (34, 33, 39, 40), (32, 37, 38), (53, 36, 42), (42, 41, 46, 47), (40, 39, 44, 45), (38, 37, 43), (53, 42, 47), (41, 40, 45, 46), (39, 38, 43, 44), (47, 46, 51, 52), (45, 44, 49, 50), (43, 37, 48), (53, 47, 52), (46, 45, 50, 51), (44, 43, 48, 49), (52, 51, 57, 58), (50, 49, 55, 56), (48, 37, 54), (53, 52, 58), (51, 50, 56, 57), (49, 48, 54, 55), (56, 55, 60, 61), (54, 37, 59), (53, 58, 63), (57, 56, 61, 62), (55, 54, 59, 60), (58, 57, 62, 63), (59, 37, 32), (53, 63, 36), (62, 61, 34, 35), (60, 59, 32, 33), (63, 62, 35, 36), (61, 60, 33, 34)])
_uv = me_sphere_013.uv_layers.new(name='UVMap')
_uv.uv.foreach_set('vector', [0.6667, 0.3333, 0.6667, 0.5, 0.5, 0.5, 0.5, 0.3333, 0.6667, 0.6667, 0.6667, 0.8333, 0.5, 0.8333, 0.5, 0.6667, 0.6667, 0.1667, 0.6667, 0.3333, 0.5, 0.3333, 0.5, 0.1667, 0.6667, 0.5, 0.6667, 0.6667, 0.5, 0.6667, 0.5, 0.5, 0.6667, 0.8333, 0.5833, 1.0, 0.5, 0.8333, 0.5833, 0.0, 0.6667, 0.1667, 0.5, 0.1667, 0.5, 0.1667, 0.5, 0.3333, 0.3333, 0.3333, 0.3333, 0.1667, 0.5, 0.5, 0.5, 0.6667, 0.3333, 0.6667, 0.3333, 0.5, 0.5, 0.8333, 0.4167, 1.0, 0.3333, 0.8333, 0.4167, 0.0, 0.5, 0.1667, 0.3333, 0.1667, 0.5, 0.3333, 0.5, 0.5, 0.3333, 0.5, 0.3333, 0.3333, 0.5, 0.6667, 0.5, 0.8333, 0.3333, 0.8333, 0.3333, 0.6667, 0.3333, 0.1667, 0.3333, 0.3333, 0.1667, 0.3333, 0.1667, 0.1667, 0.3333, 0.5, 0.3333, 0.6667, 0.1667, 0.6667, 0.1667, 0.5, 0.3333, 0.8333, 0.25, 1.0, 0.1667, 0.8333, 0.25, 0.0, 0.3333, 0.1667, 0.1667, 0.1667, 0.3333, 0.3333, 0.3333, 0.5, 0.1667, 0.5, 0.1667, 0.3333, 0.3333, 0.6667, 0.3333, 0.8333, 0.1667, 0.8333, 0.1667, 0.6667, 0.1667, 0.1667, 0.1667, 0.3333, 2.98e-08, 0.3333, 0.0, 0.1667, 0.1667, 0.5, 0.1667, 0.6667, 0.0, 0.6667, 2.98e-08, 0.5, 0.1667, 0.8333, 0.08333, 1.0, 0.0, 0.8333, 0.08333, 0.0, 0.1667, 0.1667, 0.0, 0.1667, 0.1667, 0.3333, 0.1667, 0.5, 2.98e-08, 0.5, 2.98e-08, 0.3333, 0.1667, 0.6667, 0.1667, 0.8333, 0.0, 0.8333, 0.0, 0.6667, 1.0, 0.5, 1.0, 0.6667, 0.8333, 0.6667, 0.8333, 0.5, 1.0, 0.8333, 0.9167, 1.0, 0.8333, 0.8333, 0.9167, 0.0, 1.0, 0.1667, 0.8333, 0.1667, 1.0, 0.3333, 1.0, 0.5, 0.8333, 0.5, 0.8333, 0.3333, 1.0, 0.6667, 1.0, 0.8333, 0.8333, 0.8333, 0.8333, 0.6667, 1.0, 0.1667, 1.0, 0.3333, 0.8333, 0.3333, 0.8333, 0.1667, 0.8333, 0.8333, 0.75, 1.0, 0.6667, 0.8333, 0.75, 0.0, 0.8333, 0.1667, 0.6667, 0.1667, 0.8333, 0.3333, 0.8333, 0.5, 0.6667, 0.5, 0.6667, 0.3333, 0.8333, 0.6667, 0.8333, 0.8333, 0.6667, 0.8333, 0.6667, 0.6667, 0.8333, 0.1667, 0.8333, 0.3333, 0.6667, 0.3333, 0.6667, 0.1667, 0.8333, 0.5, 0.8333, 0.6667, 0.6667, 0.6667, 0.6667, 0.5, 0.6667, 0.3333, 0.6667, 0.5, 0.5, 0.5, 0.5, 0.3333, 0.6667, 0.6667, 0.6667, 0.8333, 0.5, 0.8333, 0.5, 0.6667, 0.6667, 0.1667, 0.6667, 0.3333, 0.5, 0.3333, 0.5, 0.1667, 0.6667, 0.5, 0.6667, 0.6667, 0.5, 0.6667, 0.5, 0.5, 0.6667, 0.8333, 0.5833, 1.0, 0.5, 0.8333, 0.5833, 0.0, 0.6667, 0.1667, 0.5, 0.1667, 0.5, 0.1667, 0.5, 0.3333, 0.3333, 0.3333, 0.3333, 0.1667, 0.5, 0.5, 0.5, 0.6667, 0.3333, 0.6667, 0.3333, 0.5, 0.5, 0.8333, 0.4167, 1.0, 0.3333, 0.8333, 0.4167, 0.0, 0.5, 0.1667, 0.3333, 0.1667, 0.5, 0.3333, 0.5, 0.5, 0.3333, 0.5, 0.3333, 0.3333, 0.5, 0.6667, 0.5, 0.8333, 0.3333, 0.8333, 0.3333, 0.6667, 0.3333, 0.1667, 0.3333, 0.3333, 0.1667, 0.3333, 0.1667, 0.1667, 0.3333, 0.5, 0.3333, 0.6667, 0.1667, 0.6667, 0.1667, 0.5, 0.3333, 0.8333, 0.25, 1.0, 0.1667, 0.8333, 0.25, 0.0, 0.3333, 0.1667, 0.1667, 0.1667, 0.3333, 0.3333, 0.3333, 0.5, 0.1667, 0.5, 0.1667, 0.3333, 0.3333, 0.6667, 0.3333, 0.8333, 0.1667, 0.8333, 0.1667, 0.6667, 0.1667, 0.1667, 0.1667, 0.3333, 2.98e-08, 0.3333, 0.0, 0.1667, 0.1667, 0.5, 0.1667, 0.6667, 0.0, 0.6667, 2.98e-08, 0.5, 0.1667, 0.8333, 0.08333, 1.0, 0.0, 0.8333, 0.08333, 0.0, 0.1667, 0.1667, 0.0, 0.1667, 0.1667, 0.3333, 0.1667, 0.5, 2.98e-08, 0.5, 2.98e-08, 0.3333, 0.1667, 0.6667, 0.1667, 0.8333, 0.0, 0.8333, 0.0, 0.6667, 1.0, 0.5, 1.0, 0.6667, 0.8333, 0.6667, 0.8333, 0.5, 1.0, 0.8333, 0.9167, 1.0, 0.8333, 0.8333, 0.9167, 0.0, 1.0, 0.1667, 0.8333, 0.1667, 1.0, 0.3333, 1.0, 0.5, 0.8333, 0.5, 0.8333, 0.3333, 1.0, 0.6667, 1.0, 0.8333, 0.8333, 0.8333, 0.8333, 0.6667, 1.0, 0.1667, 1.0, 0.3333, 0.8333, 0.3333, 0.8333, 0.1667, 0.8333, 0.8333, 0.75, 1.0, 0.6667, 0.8333, 0.75, 0.0, 0.8333, 0.1667, 0.6667, 0.1667, 0.8333, 0.3333, 0.8333, 0.5, 0.6667, 0.5, 0.6667, 0.3333, 0.8333, 0.6667, 0.8333, 0.8333, 0.6667, 0.8333, 0.6667, 0.6667, 0.8333, 0.1667, 0.8333, 0.3333, 0.6667, 0.3333, 0.6667, 0.1667, 0.8333, 0.5, 0.8333, 0.6667, 0.6667, 0.6667, 0.6667, 0.5])
me_sphere_013.use_remesh_fix_poles = True
me_sphere_013.use_remesh_preserve_attributes = False
me_sphere_013.use_mirror_vertex_groups = False
me_sphere_013.update()
me_icosphere = bpy.data.meshes.new('Icosphere')
me_icosphere.from_pydata([(0.0, 0.0, -1.0), (0.7236, -0.5257, -0.4472), (-0.2764, -0.8506, -0.4472), (-0.8944, 0.0, -0.4472), (-0.2764, 0.8506, -0.4472), (0.7236, 0.5257, -0.4472), (0.2764, -0.8506, 0.4472), (-0.7236, -0.5257, 0.4472), (-0.7236, 0.5257, 0.4472), (0.2764, 0.8506, 0.4472), (0.8944, 0.0, 0.4472), (0.0, 0.0, 1.0), (2.89, 0.0, -0.4423), (3.613, -0.5257, 0.1105), (2.613, -0.8506, 0.1105), (1.995, 0.0, 0.1105), (2.613, 0.8506, 0.1105), (3.613, 0.5257, 0.1105), (3.166, -0.8506, 1.005), (2.166, -0.5257, 1.005), (2.166, 0.5257, 1.005), (3.166, 0.8506, 1.005), (3.784, 0.0, 1.005), (2.89, 0.0, 1.558), (2.721, -3.381, -1.572), (3.445, -3.907, -1.02), (2.445, -4.232, -1.02), (1.827, -3.381, -1.02), (2.445, -2.53, -1.02), (3.445, -2.855, -1.02), (2.997, -4.232, -0.1253), (1.997, -3.907, -0.1253), (1.997, -2.855, -0.1253), (2.997, -2.53, -0.1253), (3.615, -3.381, -0.1253), (2.721, -3.381, 0.4275), (8.226, -1.163, -0.3234), (8.949, -1.688, 0.2294), (7.949, -2.013, 0.2294), (7.331, -1.163, 0.2294), (7.949, -0.3119, 0.2294), (8.949, -0.6369, 0.2294), (8.502, -2.013, 1.124), (7.502, -1.688, 1.124), (7.502, -0.6369, 1.124), (8.502, -0.3119, 1.124), (9.12, -1.163, 1.124), (8.226, -1.163, 1.677), (8.226, 3.622, -2.097), (8.949, 3.096, -1.545), (7.949, 2.771, -1.545), (7.331, 3.622, -1.545), (7.949, 4.473, -1.545), (8.949, 4.148, -1.545), (8.502, 2.771, -0.6502), (7.502, 3.096, -0.6502), (7.502, 4.148, -0.6502), (8.502, 4.473, -0.6502), (9.12, 3.622, -0.6502), (8.226, 3.622, -0.09737), (11.48, 0.4957, -1.299), (12.21, -0.03003, -0.7466), (11.21, -0.3549, -0.7466), (10.59, 0.4957, -0.7466), (11.21, 1.346, -0.7466), (12.21, 1.021, -0.7466), (11.76, -0.3549, 0.1478), (10.76, -0.03003, 0.1478), (10.76, 1.021, 0.1478), (11.76, 1.346, 0.1478), (12.38, 0.4957, 0.1478), (11.48, 0.4957, 0.7006), (4.736, -1.703, -0.1427), (5.459, -2.229, 0.4101), (4.459, -2.554, 0.4101), (3.841, -1.703, 0.4101), (4.459, -0.8527, 0.4101), (5.459, -1.178, 0.4101), (5.012, -2.554, 1.305), (4.012, -2.229, 1.305), (4.012, -1.178, 1.305), (5.012, -0.8527, 1.305), (5.63, -1.703, 1.305), (4.736, -1.703, 1.857), (4.736, 3.868, -1.597), (5.459, 3.342, -1.044), (4.459, 3.017, -1.044), (3.841, 3.868, -1.044), (4.459, 4.718, -1.044), (5.459, 4.393, -1.044), (5.012, 3.017, -0.1499), (4.012, 3.342, -0.1499), (4.012, 4.393, -0.1499), (5.012, 4.718, -0.1499), (5.63, 3.868, -0.1499), (4.736, 3.868, 0.4029), (8.226, -3.63, -2.308), (8.949, -4.155, -1.755), (7.949, -4.48, -1.755), (7.331, -3.63, -1.755), (7.949, -2.779, -1.755), (8.949, -3.104, -1.755), (8.502, -4.48, -0.8609), (7.502, -4.155, -0.8609), (7.502, -3.104, -0.8609), (8.502, -2.779, -0.8609), (9.12, -3.63, -0.8609), (8.226, -3.63, -0.3081), (6.818, 1.343, -0.1427), (7.542, 0.8177, 0.4101), (6.542, 0.4928, 0.4101), (5.924, 1.343, 0.4101), (6.542, 2.194, 0.4101), (7.542, 1.869, 0.4101), (7.094, 0.4928, 1.305), (6.094, 0.8177, 1.305), (6.094, 1.869, 1.305), (7.094, 2.194, 1.305), (7.712, 1.343, 1.305), (6.818, 1.343, 1.857)], [], [(0, 1, 2), (1, 0, 5), (0, 2, 3), (0, 3, 4), (0, 4, 5), (1, 5, 10), (2, 1, 6), (3, 2, 7), (4, 3, 8), (5, 4, 9), (1, 10, 6), (2, 6, 7), (3, 7, 8), (4, 8, 9), (5, 9, 10), (6, 10, 11), (7, 6, 11), (8, 7, 11), (9, 8, 11), (10, 9, 11), (12, 13, 14), (13, 12, 17), (12, 14, 15), (12, 15, 16), (12, 16, 17), (13, 17, 22), (14, 13, 18), (15, 14, 19), (16, 15, 20), (17, 16, 21), (13, 22, 18), (14, 18, 19), (15, 19, 20), (16, 20, 21), (17, 21, 22), (18, 22, 23), (19, 18, 23), (20, 19, 23), (21, 20, 23), (22, 21, 23), (24, 25, 26), (25, 24, 29), (24, 26, 27), (24, 27, 28), (24, 28, 29), (25, 29, 34), (26, 25, 30), (27, 26, 31), (28, 27, 32), (29, 28, 33), (25, 34, 30), (26, 30, 31), (27, 31, 32), (28, 32, 33), (29, 33, 34), (30, 34, 35), (31, 30, 35), (32, 31, 35), (33, 32, 35), (34, 33, 35), (36, 37, 38), (37, 36, 41), (36, 38, 39), (36, 39, 40), (36, 40, 41), (37, 41, 46), (38, 37, 42), (39, 38, 43), (40, 39, 44), (41, 40, 45), (37, 46, 42), (38, 42, 43), (39, 43, 44), (40, 44, 45), (41, 45, 46), (42, 46, 47), (43, 42, 47), (44, 43, 47), (45, 44, 47), (46, 45, 47), (48, 49, 50), (49, 48, 53), (48, 50, 51), (48, 51, 52), (48, 52, 53), (49, 53, 58), (50, 49, 54), (51, 50, 55), (52, 51, 56), (53, 52, 57), (49, 58, 54), (50, 54, 55), (51, 55, 56), (52, 56, 57), (53, 57, 58), (54, 58, 59), (55, 54, 59), (56, 55, 59), (57, 56, 59), (58, 57, 59), (60, 61, 62), (61, 60, 65), (60, 62, 63), (60, 63, 64), (60, 64, 65), (61, 65, 70), (62, 61, 66), (63, 62, 67), (64, 63, 68), (65, 64, 69), (61, 70, 66), (62, 66, 67), (63, 67, 68), (64, 68, 69), (65, 69, 70), (66, 70, 71), (67, 66, 71), (68, 67, 71), (69, 68, 71), (70, 69, 71), (72, 73, 74), (73, 72, 77), (72, 74, 75), (72, 75, 76), (72, 76, 77), (73, 77, 82), (74, 73, 78), (75, 74, 79), (76, 75, 80), (77, 76, 81), (73, 82, 78), (74, 78, 79), (75, 79, 80), (76, 80, 81), (77, 81, 82), (78, 82, 83), (79, 78, 83), (80, 79, 83), (81, 80, 83), (82, 81, 83), (84, 85, 86), (85, 84, 89), (84, 86, 87), (84, 87, 88), (84, 88, 89), (85, 89, 94), (86, 85, 90), (87, 86, 91), (88, 87, 92), (89, 88, 93), (85, 94, 90), (86, 90, 91), (87, 91, 92), (88, 92, 93), (89, 93, 94), (90, 94, 95), (91, 90, 95), (92, 91, 95), (93, 92, 95), (94, 93, 95), (96, 97, 98), (97, 96, 101), (96, 98, 99), (96, 99, 100), (96, 100, 101), (97, 101, 106), (98, 97, 102), (99, 98, 103), (100, 99, 104), (101, 100, 105), (97, 106, 102), (98, 102, 103), (99, 103, 104), (100, 104, 105), (101, 105, 106), (102, 106, 107), (103, 102, 107), (104, 103, 107), (105, 104, 107), (106, 105, 107), (108, 109, 110), (109, 108, 113), (108, 110, 111), (108, 111, 112), (108, 112, 113), (109, 113, 118), (110, 109, 114), (111, 110, 115), (112, 111, 116), (113, 112, 117), (109, 118, 114), (110, 114, 115), (111, 115, 116), (112, 116, 117), (113, 117, 118), (114, 118, 119), (115, 114, 119), (116, 115, 119), (117, 116, 119), (118, 117, 119)])
_uv = me_icosphere.uv_layers.new(name='UVMap')
_uv.uv.foreach_set('vector', [0.8182, 0.0, 0.7273, 0.1575, 0.9091, 0.1575, 0.7273, 0.1575, 0.6364, 0.0, 0.5455, 0.1575, 0.09091, 0.0, 0.0, 0.1575, 0.1818, 0.1575, 0.2727, 0.0, 0.1818, 0.1575, 0.3636, 0.1575, 0.4545, 0.0, 0.3636, 0.1575, 0.5455, 0.1575, 0.7273, 0.1575, 0.5455, 0.1575, 0.6364, 0.3149, 0.9091, 0.1575, 0.7273, 0.1575, 0.8182, 0.3149, 0.1818, 0.1575, 0.0, 0.1575, 0.09091, 0.3149, 0.3636, 0.1575, 0.1818, 0.1575, 0.2727, 0.3149, 0.5455, 0.1575, 0.3636, 0.1575, 0.4545, 0.3149, 0.7273, 0.1575, 0.6364, 0.3149, 0.8182, 0.3149, 0.9091, 0.1575, 0.8182, 0.3149, 1.0, 0.3149, 0.1818, 0.1575, 0.09091, 0.3149, 0.2727, 0.3149, 0.3636, 0.1575, 0.2727, 0.3149, 0.4545, 0.3149, 0.5455, 0.1575, 0.4545, 0.3149, 0.6364, 0.3149, 0.8182, 0.3149, 0.6364, 0.3149, 0.7273, 0.4724, 1.0, 0.3149, 0.8182, 0.3149, 0.9091, 0.4724, 0.2727, 0.3149, 0.09091, 0.3149, 0.1818, 0.4724, 0.4545, 0.3149, 0.2727, 0.3149, 0.3636, 0.4724, 0.6364, 0.3149, 0.4545, 0.3149, 0.5455, 0.4724, 0.8182, 0.0, 0.7273, 0.1575, 0.9091, 0.1575, 0.7273, 0.1575, 0.6364, 0.0, 0.5455, 0.1575, 0.09091, 0.0, 0.0, 0.1575, 0.1818, 0.1575, 0.2727, 0.0, 0.1818, 0.1575, 0.3636, 0.1575, 0.4545, 0.0, 0.3636, 0.1575, 0.5455, 0.1575, 0.7273, 0.1575, 0.5455, 0.1575, 0.6364, 0.3149, 0.9091, 0.1575, 0.7273, 0.1575, 0.8182, 0.3149, 0.1818, 0.1575, 0.0, 0.1575, 0.09091, 0.3149, 0.3636, 0.1575, 0.1818, 0.1575, 0.2727, 0.3149, 0.5455, 0.1575, 0.3636, 0.1575, 0.4545, 0.3149, 0.7273, 0.1575, 0.6364, 0.3149, 0.8182, 0.3149, 0.9091, 0.1575, 0.8182, 0.3149, 1.0, 0.3149, 0.1818, 0.1575, 0.09091, 0.3149, 0.2727, 0.3149, 0.3636, 0.1575, 0.2727, 0.3149, 0.4545, 0.3149, 0.5455, 0.1575, 0.4545, 0.3149, 0.6364, 0.3149, 0.8182, 0.3149, 0.6364, 0.3149, 0.7273, 0.4724, 1.0, 0.3149, 0.8182, 0.3149, 0.9091, 0.4724, 0.2727, 0.3149, 0.09091, 0.3149, 0.1818, 0.4724, 0.4545, 0.3149, 0.2727, 0.3149, 0.3636, 0.4724, 0.6364, 0.3149, 0.4545, 0.3149, 0.5455, 0.4724, 0.8182, 0.0, 0.7273, 0.1575, 0.9091, 0.1575, 0.7273, 0.1575, 0.6364, 0.0, 0.5455, 0.1575, 0.09091, 0.0, 0.0, 0.1575, 0.1818, 0.1575, 0.2727, 0.0, 0.1818, 0.1575, 0.3636, 0.1575, 0.4545, 0.0, 0.3636, 0.1575, 0.5455, 0.1575, 0.7273, 0.1575, 0.5455, 0.1575, 0.6364, 0.3149, 0.9091, 0.1575, 0.7273, 0.1575, 0.8182, 0.3149, 0.1818, 0.1575, 0.0, 0.1575, 0.09091, 0.3149, 0.3636, 0.1575, 0.1818, 0.1575, 0.2727, 0.3149, 0.5455, 0.1575, 0.3636, 0.1575, 0.4545, 0.3149, 0.7273, 0.1575, 0.6364, 0.3149, 0.8182, 0.3149, 0.9091, 0.1575, 0.8182, 0.3149, 1.0, 0.3149, 0.1818, 0.1575, 0.09091, 0.3149, 0.2727, 0.3149, 0.3636, 0.1575, 0.2727, 0.3149, 0.4545, 0.3149, 0.5455, 0.1575, 0.4545, 0.3149, 0.6364, 0.3149, 0.8182, 0.3149, 0.6364, 0.3149, 0.7273, 0.4724, 1.0, 0.3149, 0.8182, 0.3149, 0.9091, 0.4724, 0.2727, 0.3149, 0.09091, 0.3149, 0.1818, 0.4724, 0.4545, 0.3149, 0.2727, 0.3149, 0.3636, 0.4724, 0.6364, 0.3149, 0.4545, 0.3149, 0.5455, 0.4724, 0.8182, 0.0, 0.7273, 0.1575, 0.9091, 0.1575, 0.7273, 0.1575, 0.6364, 0.0, 0.5455, 0.1575, 0.09091, 0.0, 0.0, 0.1575, 0.1818, 0.1575, 0.2727, 0.0, 0.1818, 0.1575, 0.3636, 0.1575, 0.4545, 0.0, 0.3636, 0.1575, 0.5455, 0.1575, 0.7273, 0.1575, 0.5455, 0.1575, 0.6364, 0.3149, 0.9091, 0.1575, 0.7273, 0.1575, 0.8182, 0.3149, 0.1818, 0.1575, 0.0, 0.1575, 0.09091, 0.3149, 0.3636, 0.1575, 0.1818, 0.1575, 0.2727, 0.3149, 0.5455, 0.1575, 0.3636, 0.1575, 0.4545, 0.3149, 0.7273, 0.1575, 0.6364, 0.3149, 0.8182, 0.3149, 0.9091, 0.1575, 0.8182, 0.3149, 1.0, 0.3149, 0.1818, 0.1575, 0.09091, 0.3149, 0.2727, 0.3149, 0.3636, 0.1575, 0.2727, 0.3149, 0.4545, 0.3149, 0.5455, 0.1575, 0.4545, 0.3149, 0.6364, 0.3149, 0.8182, 0.3149, 0.6364, 0.3149, 0.7273, 0.4724, 1.0, 0.3149, 0.8182, 0.3149, 0.9091, 0.4724, 0.2727, 0.3149, 0.09091, 0.3149, 0.1818, 0.4724, 0.4545, 0.3149, 0.2727, 0.3149, 0.3636, 0.4724, 0.6364, 0.3149, 0.4545, 0.3149, 0.5455, 0.4724, 0.8182, 0.0, 0.7273, 0.1575, 0.9091, 0.1575, 0.7273, 0.1575, 0.6364, 0.0, 0.5455, 0.1575, 0.09091, 0.0, 0.0, 0.1575, 0.1818, 0.1575, 0.2727, 0.0, 0.1818, 0.1575, 0.3636, 0.1575, 0.4545, 0.0, 0.3636, 0.1575, 0.5455, 0.1575, 0.7273, 0.1575, 0.5455, 0.1575, 0.6364, 0.3149, 0.9091, 0.1575, 0.7273, 0.1575, 0.8182, 0.3149, 0.1818, 0.1575, 0.0, 0.1575, 0.09091, 0.3149, 0.3636, 0.1575, 0.1818, 0.1575, 0.2727, 0.3149, 0.5455, 0.1575, 0.3636, 0.1575, 0.4545, 0.3149, 0.7273, 0.1575, 0.6364, 0.3149, 0.8182, 0.3149, 0.9091, 0.1575, 0.8182, 0.3149, 1.0, 0.3149, 0.1818, 0.1575, 0.09091, 0.3149, 0.2727, 0.3149, 0.3636, 0.1575, 0.2727, 0.3149, 0.4545, 0.3149, 0.5455, 0.1575, 0.4545, 0.3149, 0.6364, 0.3149, 0.8182, 0.3149, 0.6364, 0.3149, 0.7273, 0.4724, 1.0, 0.3149, 0.8182, 0.3149, 0.9091, 0.4724, 0.2727, 0.3149, 0.09091, 0.3149, 0.1818, 0.4724, 0.4545, 0.3149, 0.2727, 0.3149, 0.3636, 0.4724, 0.6364, 0.3149, 0.4545, 0.3149, 0.5455, 0.4724, 0.8182, 0.0, 0.7273, 0.1575, 0.9091, 0.1575, 0.7273, 0.1575, 0.6364, 0.0, 0.5455, 0.1575, 0.09091, 0.0, 0.0, 0.1575, 0.1818, 0.1575, 0.2727, 0.0, 0.1818, 0.1575, 0.3636, 0.1575, 0.4545, 0.0, 0.3636, 0.1575, 0.5455, 0.1575, 0.7273, 0.1575, 0.5455, 0.1575, 0.6364, 0.3149, 0.9091, 0.1575, 0.7273, 0.1575, 0.8182, 0.3149, 0.1818, 0.1575, 0.0, 0.1575, 0.09091, 0.3149, 0.3636, 0.1575, 0.1818, 0.1575, 0.2727, 0.3149, 0.5455, 0.1575, 0.3636, 0.1575, 0.4545, 0.3149, 0.7273, 0.1575, 0.6364, 0.3149, 0.8182, 0.3149, 0.9091, 0.1575, 0.8182, 0.3149, 1.0, 0.3149, 0.1818, 0.1575, 0.09091, 0.3149, 0.2727, 0.3149, 0.3636, 0.1575, 0.2727, 0.3149, 0.4545, 0.3149, 0.5455, 0.1575, 0.4545, 0.3149, 0.6364, 0.3149, 0.8182, 0.3149, 0.6364, 0.3149, 0.7273, 0.4724, 1.0, 0.3149, 0.8182, 0.3149, 0.9091, 0.4724, 0.2727, 0.3149, 0.09091, 0.3149, 0.1818, 0.4724, 0.4545, 0.3149, 0.2727, 0.3149, 0.3636, 0.4724, 0.6364, 0.3149, 0.4545, 0.3149, 0.5455, 0.4724, 0.8182, 0.0, 0.7273, 0.1575, 0.9091, 0.1575, 0.7273, 0.1575, 0.6364, 0.0, 0.5455, 0.1575, 0.09091, 0.0, 0.0, 0.1575, 0.1818, 0.1575, 0.2727, 0.0, 0.1818, 0.1575, 0.3636, 0.1575, 0.4545, 0.0, 0.3636, 0.1575, 0.5455, 0.1575, 0.7273, 0.1575, 0.5455, 0.1575, 0.6364, 0.3149, 0.9091, 0.1575, 0.7273, 0.1575, 0.8182, 0.3149, 0.1818, 0.1575, 0.0, 0.1575, 0.09091, 0.3149, 0.3636, 0.1575, 0.1818, 0.1575, 0.2727, 0.3149, 0.5455, 0.1575, 0.3636, 0.1575, 0.4545, 0.3149, 0.7273, 0.1575, 0.6364, 0.3149, 0.8182, 0.3149, 0.9091, 0.1575, 0.8182, 0.3149, 1.0, 0.3149, 0.1818, 0.1575, 0.09091, 0.3149, 0.2727, 0.3149, 0.3636, 0.1575, 0.2727, 0.3149, 0.4545, 0.3149, 0.5455, 0.1575, 0.4545, 0.3149, 0.6364, 0.3149, 0.8182, 0.3149, 0.6364, 0.3149, 0.7273, 0.4724, 1.0, 0.3149, 0.8182, 0.3149, 0.9091, 0.4724, 0.2727, 0.3149, 0.09091, 0.3149, 0.1818, 0.4724, 0.4545, 0.3149, 0.2727, 0.3149, 0.3636, 0.4724, 0.6364, 0.3149, 0.4545, 0.3149, 0.5455, 0.4724, 0.8182, 0.0, 0.7273, 0.1575, 0.9091, 0.1575, 0.7273, 0.1575, 0.6364, 0.0, 0.5455, 0.1575, 0.09091, 0.0, 0.0, 0.1575, 0.1818, 0.1575, 0.2727, 0.0, 0.1818, 0.1575, 0.3636, 0.1575, 0.4545, 0.0, 0.3636, 0.1575, 0.5455, 0.1575, 0.7273, 0.1575, 0.5455, 0.1575, 0.6364, 0.3149, 0.9091, 0.1575, 0.7273, 0.1575, 0.8182, 0.3149, 0.1818, 0.1575, 0.0, 0.1575, 0.09091, 0.3149, 0.3636, 0.1575, 0.1818, 0.1575, 0.2727, 0.3149, 0.5455, 0.1575, 0.3636, 0.1575, 0.4545, 0.3149, 0.7273, 0.1575, 0.6364, 0.3149, 0.8182, 0.3149, 0.9091, 0.1575, 0.8182, 0.3149, 1.0, 0.3149, 0.1818, 0.1575, 0.09091, 0.3149, 0.2727, 0.3149, 0.3636, 0.1575, 0.2727, 0.3149, 0.4545, 0.3149, 0.5455, 0.1575, 0.4545, 0.3149, 0.6364, 0.3149, 0.8182, 0.3149, 0.6364, 0.3149, 0.7273, 0.4724, 1.0, 0.3149, 0.8182, 0.3149, 0.9091, 0.4724, 0.2727, 0.3149, 0.09091, 0.3149, 0.1818, 0.4724, 0.4545, 0.3149, 0.2727, 0.3149, 0.3636, 0.4724, 0.6364, 0.3149, 0.4545, 0.3149, 0.5455, 0.4724, 0.8182, 0.0, 0.7273, 0.1575, 0.9091, 0.1575, 0.7273, 0.1575, 0.6364, 0.0, 0.5455, 0.1575, 0.09091, 0.0, 0.0, 0.1575, 0.1818, 0.1575, 0.2727, 0.0, 0.1818, 0.1575, 0.3636, 0.1575, 0.4545, 0.0, 0.3636, 0.1575, 0.5455, 0.1575, 0.7273, 0.1575, 0.5455, 0.1575, 0.6364, 0.3149, 0.9091, 0.1575, 0.7273, 0.1575, 0.8182, 0.3149, 0.1818, 0.1575, 0.0, 0.1575, 0.09091, 0.3149, 0.3636, 0.1575, 0.1818, 0.1575, 0.2727, 0.3149, 0.5455, 0.1575, 0.3636, 0.1575, 0.4545, 0.3149, 0.7273, 0.1575, 0.6364, 0.3149, 0.8182, 0.3149, 0.9091, 0.1575, 0.8182, 0.3149, 1.0, 0.3149, 0.1818, 0.1575, 0.09091, 0.3149, 0.2727, 0.3149, 0.3636, 0.1575, 0.2727, 0.3149, 0.4545, 0.3149, 0.5455, 0.1575, 0.4545, 0.3149, 0.6364, 0.3149, 0.8182, 0.3149, 0.6364, 0.3149, 0.7273, 0.4724, 1.0, 0.3149, 0.8182, 0.3149, 0.9091, 0.4724, 0.2727, 0.3149, 0.09091, 0.3149, 0.1818, 0.4724, 0.4545, 0.3149, 0.2727, 0.3149, 0.3636, 0.4724, 0.6364, 0.3149, 0.4545, 0.3149, 0.5455, 0.4724, 0.8182, 0.0, 0.7273, 0.1575, 0.9091, 0.1575, 0.7273, 0.1575, 0.6364, 0.0, 0.5455, 0.1575, 0.09091, 0.0, 0.0, 0.1575, 0.1818, 0.1575, 0.2727, 0.0, 0.1818, 0.1575, 0.3636, 0.1575, 0.4545, 0.0, 0.3636, 0.1575, 0.5455, 0.1575, 0.7273, 0.1575, 0.5455, 0.1575, 0.6364, 0.3149, 0.9091, 0.1575, 0.7273, 0.1575, 0.8182, 0.3149, 0.1818, 0.1575, 0.0, 0.1575, 0.09091, 0.3149, 0.3636, 0.1575, 0.1818, 0.1575, 0.2727, 0.3149, 0.5455, 0.1575, 0.3636, 0.1575, 0.4545, 0.3149, 0.7273, 0.1575, 0.6364, 0.3149, 0.8182, 0.3149, 0.9091, 0.1575, 0.8182, 0.3149, 1.0, 0.3149, 0.1818, 0.1575, 0.09091, 0.3149, 0.2727, 0.3149, 0.3636, 0.1575, 0.2727, 0.3149, 0.4545, 0.3149, 0.5455, 0.1575, 0.4545, 0.3149, 0.6364, 0.3149, 0.8182, 0.3149, 0.6364, 0.3149, 0.7273, 0.4724, 1.0, 0.3149, 0.8182, 0.3149, 0.9091, 0.4724, 0.2727, 0.3149, 0.09091, 0.3149, 0.1818, 0.4724, 0.4545, 0.3149, 0.2727, 0.3149, 0.3636, 0.4724, 0.6364, 0.3149, 0.4545, 0.3149, 0.5455, 0.4724])
me_icosphere.use_remesh_fix_poles = True
me_icosphere.use_remesh_preserve_attributes = False
me_icosphere.use_mirror_vertex_groups = False
me_icosphere.update()

# ---- objects
ob_bush_001 = bpy.data.objects.new('Bush.001', me_sphere)
ob_stem = bpy.data.objects.new('Stem', me_cube_001)
ob_bush = bpy.data.objects.new('Bush', me_sphere_013)
ob_fruits = bpy.data.objects.new('Fruits', me_icosphere)

# ---- transforms, parenting, visibility, modifiers, constraints
ob_bush_001.location = (0.0, 0.0, 0.3983)
ob_bush_001.scale = (0.7184, 0.4148, 0.2519)
ob_bush_001.lineart.crease_threshold = 0.0
ob_stem.location = (0.0, 0.0, 0.1559)
ob_stem.scale = (0.1558, 0.1558, 0.1558)
ob_stem.lineart.crease_threshold = 0.0
ob_bush.location = (-0.2923, 0.2641, 0.03155)
ob_bush.scale = (0.3008, 0.25, 0.1703)
ob_bush.lineart.crease_threshold = 0.0
ob_fruits.location = (-0.4751, 0.0, 0.1821)
ob_fruits.scale = (0.08562, 0.08562, 0.08562)
ob_fruits.lineart.crease_threshold = 0.0

# ---- collection membership
col_bush_a.objects.link(ob_bush_001)
col_bush_a.objects.link(ob_stem)
col_fruit_bush.objects.link(ob_bush)
col_fruit_bush.objects.link(ob_fruits)

# ---- scene / render settings (as saved in the file)
scene.frame_start = 1; scene.frame_end = 250; scene.frame_set(1)
scene.render.engine = 'BLENDER_EEVEE_NEXT'
scene.cycles.use_denoising = False
scene.cycles.samples = 128
scene.cycles.sampling_pattern = 'TABULATED_SOBOL'
scene.cycles.use_adaptive_sampling = False
scene.cycles.use_light_tree = False
scene.view_settings.view_transform = 'Filmic'
bpy.context.view_layer.update()

# ---- added for rendering (the .blend has no active camera and no usable light): camera, sun
cam_auto = bpy.data.cameras.new('AutoCamera')
cam_auto.lens = 50.0
cam_auto.sensor_width = 36.0
cam_auto.clip_end = 1000.0
ob_auto_camera = bpy.data.objects.new('AutoCamera', cam_auto)
scene.collection.objects.link(ob_auto_camera)
ob_auto_camera.location = (1.738, -2.04288, 1.57059)
ob_auto_camera.rotation_euler = (1.09748, -7.21219e-08, 0.694738)
scene.camera = ob_auto_camera
light_auto_sun = bpy.data.lights.new('AutoSun', 'SUN')
light_auto_sun.energy = 3.0
light_auto_sun.angle = 0.0523599
ob_auto_sun = bpy.data.objects.new('AutoSun', light_auto_sun)
scene.collection.objects.link(ob_auto_sun)
ob_auto_sun.rotation_euler = (0.872665, 0.174533, 0.523599)
bpy.context.view_layer.update()
